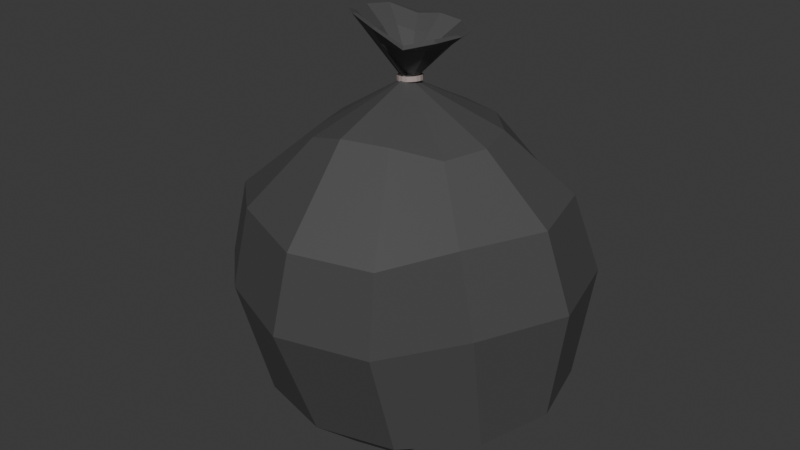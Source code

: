 # Source: garbage_bag.blend  (saved by Blender 4.5.88; exported with 4.5.12 LTS)
import bpy
from mathutils import Matrix  # noqa: F401  (used for matrix-valued properties, if any)

bpy.ops.wm.read_factory_settings(use_empty=True)
scene = bpy.context.scene
scene.name = 'Scene'

# ---- collections
col_collection = bpy.data.collections.new('Collection'); scene.collection.children.link(col_collection)

# ---- materials (node trees are filled in below, after node groups)
mat_material_036 = bpy.data.materials.new('Material.036')
mat_material_036.diffuse_color = (0.07564, 0.07564, 0.07564, 1.0)
mat_material_036.roughness = 0.5
mat_material_037 = bpy.data.materials.new('Material.037')
mat_material_037.diffuse_color = (0.3762, 0.3075, 0.2962, 1.0)
mat_material_037.roughness = 0.5

# ---- material node trees
mat_material_036.use_nodes = True; mat_material_036.node_tree.nodes.clear()
_N = mat_material_036.node_tree.nodes; _L = mat_material_036.node_tree.links
n0 = _N.new('ShaderNodeBsdfPrincipled'); n0.name = 'Principled BSDF'; n0.location = (-200, 100)
n0.inputs[0].default_value = (0.07564, 0.07564, 0.07564, 1.0)
n0.inputs[27].default_value = (0.0, 0.0, 0.0, 1.0)
n0.inputs[28].default_value = 1.0
n1 = _N.new('ShaderNodeOutputMaterial'); n1.name = 'Material Output'; n1.location = (200, 100)
n2 = _N.new('ShaderNodeNormalMap'); n2.name = 'Normal Map'; n2.location = (-600, -600)
n2.label = 'Normal/Map'
n2.inputs[0].default_value = 0.0
_L.new(n0.outputs[0], n1.inputs[0])
_L.new(n2.outputs[0], n0.inputs[5])
n1.is_active_output = True
mat_material_037.use_nodes = True; mat_material_037.node_tree.nodes.clear()
_N = mat_material_037.node_tree.nodes; _L = mat_material_037.node_tree.links
n0 = _N.new('ShaderNodeBsdfPrincipled'); n0.name = 'Principled BSDF'; n0.location = (-200, 100)
n0.inputs[0].default_value = (0.3762, 0.3075, 0.2962, 1.0)
n0.inputs[27].default_value = (0.0, 0.0, 0.0, 1.0)
n0.inputs[28].default_value = 1.0
n1 = _N.new('ShaderNodeOutputMaterial'); n1.name = 'Material Output'; n1.location = (200, 100)
n2 = _N.new('ShaderNodeNormalMap'); n2.name = 'Normal Map'; n2.location = (-600, -600)
n2.label = 'Normal/Map'
n2.inputs[0].default_value = 0.0
_L.new(n0.outputs[0], n1.inputs[0])
_L.new(n2.outputs[0], n0.inputs[5])
n1.is_active_output = True

# ---- world
world_world = bpy.data.worlds.new('World'); scene.world = world_world
world_world.use_nodes = True; world_world.node_tree.nodes.clear()
_N = world_world.node_tree.nodes; _L = world_world.node_tree.links
n0 = _N.new('ShaderNodeOutputWorld'); n0.name = 'World Output'; n0.location = (200, 100)
n1 = _N.new('ShaderNodeBackground'); n1.name = 'Background'; n1.location = (-200, 100)
n1.inputs[0].default_value = (0.05088, 0.05088, 0.05088, 1.0)
_L.new(n1.outputs[0], n0.inputs[0])
n0.is_active_output = True
world_world.color = (0.05088, 0.05088, 0.05088)
world_world.sun_shadow_jitter_overblur = 0.0

# ---- meshes
me_cylinder_494 = bpy.data.meshes.new('Cylinder.494')
me_cylinder_494.from_pydata([(0.0005546, 0.01212, 0.05362), (-0.004885, 0.08156, 0.1258), (0.01162, 0.01686, 0.06068), (0.03837, 0.07149, 0.1224), (0.01972, 0.00876, 0.06068), (0.07102, 0.04118, 0.122), (0.02268, -0.002304, 0.06068), (0.08431, -0.001245, 0.1249), (0.01972, -0.01337, 0.06068), (0.07468, -0.04442, 0.1302), (0.005269, -0.01184, 0.06068), (0.04007, -0.07762, 0.1365), (0.0005546, -0.02443, 0.06068), (0.002432, -0.08963, 0.1422), (-0.008337, -0.01797, 0.06068), (-0.03737, -0.06798, 0.1456), (-0.01861, -0.01337, 0.06068), (-0.07347, -0.04924, 0.146), (-0.02157, -0.002304, 0.06068), (-0.08676, -0.006818, 0.1431), (-0.01861, 0.00876, 0.06472), (-0.07713, 0.03635, 0.1378), (-0.01339, 0.01971, 0.06068), (-0.04716, 0.0687, 0.1158), (-0.002284, 0.09702, 0.1582), (0.05235, 0.0948, 0.1539), (0.09358, 0.05652, 0.1534), (0.1104, 0.002942, 0.1571), (0.0982, -0.05158, 0.1598), (0.06035, -0.09243, 0.1504), (0.006957, -0.1087, 0.1789), (-0.04804, -0.09595, 0.1924), (-0.0889, -0.05767, 0.1837), (-0.1057, -0.004096, 0.1801), (-0.09352, 0.05042, 0.1733), (-0.05568, 0.09128, 0.1496), (0.05768, 0.105, 0.1523), (-0.002777, 0.1085, 0.1571), (0.1033, 0.06261, 0.1518), (0.1219, 0.003317, 0.1558), (0.1084, -0.05702, 0.1552), (0.06654, -0.1022, 0.1456), (0.00745, -0.1202, 0.18), (-0.05301, -0.1061, 0.1939), (-0.09863, -0.06376, 0.1853), (-0.1172, -0.004471, 0.1813), (-0.1037, 0.05586, 0.1739), (-0.06186, 0.1011, 0.1493), (0.0005544, 0.01177, 0.04728), (0.007593, 0.009888, 0.04728), (0.01275, 0.004735, 0.04728), (0.01463, -0.002304, 0.04728), (0.01275, -0.009343, 0.04728), (0.007593, -0.0145, 0.04728), (0.0005544, -0.01638, 0.04728), (-0.006484, -0.0145, 0.04728), (-0.01164, -0.009343, 0.04728), (-0.01352, -0.002304, 0.04728), (-0.01164, 0.004735, 0.04728), (-0.006484, 0.009888, 0.04728), (0.0005547, 0.02229, 0.02331), (0.01285, 0.019, 0.02331), (0.02185, 0.009993, 0.02331), (0.02515, -0.002304, 0.02331), (0.02185, -0.0146, 0.02331), (0.01285, -0.0236, 0.02331), (0.0005547, -0.0269, 0.02331), (-0.01174, -0.0236, 0.02331), (-0.02074, -0.0146, 0.02331), (-0.02404, -0.002304, 0.02331), (-0.02074, 0.009993, 0.02331), (-0.01174, 0.019, 0.02331), (0.0004147, 0.186, -0.04452), (0.0004147, 0.2494, -0.1747), (-0.007841, 0.3104, -0.3571), (0.0004147, 0.2132, -0.7293), (0.09782, 0.1599, -0.04452), (0.1691, 0.2395, -0.1747), (0.187, 0.3132, -0.3571), (0.1691, 0.3329, -0.6214), (0.09782, 0.1458, -0.7293), (0.1691, 0.08856, -0.04452), (0.2926, 0.1656, -0.1747), (0.3296, 0.2202, -0.3571), (0.2926, 0.2094, -0.6214), (0.1691, 0.0745, -0.7293), (0.1952, -0.008842, -0.04452), (0.3378, -0.003089, -0.1747), (0.3818, 0.02543, -0.3571), (0.3378, 0.04072, -0.6214), (0.1649, 0.03515, -0.7293), (0.1691, -0.1062, -0.04452), (0.2586, -0.1718, -0.1747), (0.2955, -0.1694, -0.3571), (0.2926, -0.128, -0.6214), (0.1388, -0.06226, -0.7293), (0.09782, -0.1775, -0.01382), (0.1913, -0.3308, -0.1747), (0.187, -0.3419, -0.3571), (0.1691, -0.2515, -0.6214), (0.09782, -0.1503, -0.7293), (0.0004147, -0.008842, 0.05727), (0.0004147, -0.2036, -0.01382), (0.02257, -0.376, -0.1747), (-0.007841, -0.3941, -0.3571), (0.0004147, -0.2967, -0.6214), (0.0004147, -0.1764, -0.7293), (-0.09699, -0.1775, -0.04452), (-0.1683, -0.2953, -0.1747), (-0.2026, -0.312, -0.3571), (-0.1683, -0.2515, -0.6214), (-0.1306, -0.1678, -0.7293), (0.0004147, 0.01836, -0.7216), (-0.1478, -0.1062, -0.05285), (-0.2918, -0.1847, -0.1936), (-0.3453, -0.1822, -0.376), (-0.2918, -0.128, -0.6214), (-0.2019, -0.09651, -0.7293), (-0.1739, -0.008842, -0.05285), (-0.337, -0.01595, -0.1936), (-0.3974, 0.01257, -0.376), (-0.337, 0.04072, -0.6214), (-0.1521, -0.01175, -0.7293), (-0.1683, 0.08856, -0.06181), (-0.2918, 0.1656, -0.1747), (-0.3453, 0.2202, -0.3571), (-0.2918, 0.2094, -0.6214), (-0.126, 0.08565, -0.7293), (-0.09699, 0.1599, -0.04452), (-0.1683, 0.2538, -0.1747), (-0.2026, 0.3078, -0.3571), (-0.1683, 0.3077, -0.6214), (-0.09699, 0.1871, -0.7293), (0.0004147, 0.3529, -0.6214), (-0.01909, -0.0134, 0.04555), (-0.0204, -0.01247, 0.05595), (-0.02106, -0.01465, 0.04542), (-0.02237, -0.01372, 0.05581), (-0.02225, -0.005198, 0.04442), (-0.02356, -0.004267, 0.05482), (-0.02454, -0.005646, 0.04417), (-0.02585, -0.004715, 0.05457), (-0.02225, -0.005198, 0.04442), (-0.02356, -0.004267, 0.05482), (-0.02454, -0.005646, 0.04417), (-0.02585, -0.004715, 0.05457), (-0.02225, 0.003638, 0.04363), (-0.02356, 0.004569, 0.05402), (-0.02453, 0.004044, 0.0433), (-0.02584, 0.004975, 0.0537), (-0.02225, 0.003638, 0.04363), (-0.02356, 0.004569, 0.05402), (-0.02453, 0.004044, 0.0433), (-0.02584, 0.004975, 0.0537), (-0.01906, 0.01191, 0.04329), (-0.02038, 0.01284, 0.05369), (-0.02103, 0.01313, 0.04293), (-0.02235, 0.01406, 0.05333), (-0.01906, 0.01191, 0.04329), (-0.02038, 0.01284, 0.05369), (-0.02103, 0.01313, 0.04293), (-0.02235, 0.01406, 0.05333), (-0.0131, 0.01849, 0.04346), (-0.01441, 0.01942, 0.05385), (-0.01449, 0.02034, 0.04311), (-0.0158, 0.02127, 0.05351), (-0.0131, 0.01849, 0.04346), (-0.01441, 0.01942, 0.05385), (-0.01449, 0.02034, 0.04311), (-0.0158, 0.02127, 0.05351), (-0.005181, 0.02246, 0.0441), (-0.006494, 0.02339, 0.0545), (-0.0058, 0.0247, 0.04382), (-0.007113, 0.02563, 0.05422), (-0.005181, 0.02246, 0.0441), (-0.006494, 0.02339, 0.0545), (-0.0058, 0.0247, 0.04382), (-0.007113, 0.02563, 0.05422), (0.003592, 0.02328, 0.04513), (0.002279, 0.02421, 0.05553), (0.003822, 0.0256, 0.04495), (0.002509, 0.02653, 0.05535), (0.003592, 0.02328, 0.04513), (0.002279, 0.02421, 0.05553), (0.003822, 0.0256, 0.04495), (0.002509, 0.02653, 0.05535), (0.01203, 0.0209, 0.04641), (0.01072, 0.02183, 0.05681), (0.01309, 0.02298, 0.04636), (0.01177, 0.02391, 0.05675), (0.01203, 0.0209, 0.04641), (0.01072, 0.02183, 0.05681), (0.01309, 0.02298, 0.04636), (0.01177, 0.02391, 0.05675), (0.019, 0.01558, 0.04777), (0.01769, 0.01651, 0.05816), (0.02074, 0.01716, 0.04785), (0.01942, 0.01809, 0.05824), (0.019, 0.01558, 0.04777), (0.01769, 0.01651, 0.05816), (0.02074, 0.01716, 0.04785), (0.01942, 0.01809, 0.05824), (0.02357, 0.00808, 0.04902), (0.02226, 0.009011, 0.05941), (0.02575, 0.008921, 0.04922), (0.02443, 0.009851, 0.05961), (0.02357, 0.00808, 0.04902), (0.02226, 0.009011, 0.05941), (0.02575, 0.008921, 0.04922), (0.02443, 0.009851, 0.05961), (0.02509, -0.0006139, 0.04999), (0.02378, 0.0003166, 0.06038), (0.02741, -0.0006186, 0.05028), (0.0261, 0.0003119, 0.06068), (0.02509, -0.0006139, 0.04999), (0.02378, 0.0003166, 0.06038), (0.02741, -0.0006186, 0.05028), (0.0261, 0.0003119, 0.06068), (0.02333, -0.009295, 0.05054), (0.02202, -0.008365, 0.06094), (0.02548, -0.01014, 0.05089), (0.02417, -0.009214, 0.06129), (0.02333, -0.009295, 0.05054), (0.02202, -0.008365, 0.06094), (0.02548, -0.01014, 0.05089), (0.02417, -0.009214, 0.06129), (0.01858, -0.01678, 0.05061), (0.01726, -0.01585, 0.06101), (0.02027, -0.01836, 0.05097), (0.01895, -0.01743, 0.06136), (0.01858, -0.01678, 0.05061), (0.01726, -0.01585, 0.06101), (0.02027, -0.01836, 0.05097), (0.01895, -0.01743, 0.06136), (0.01147, -0.02207, 0.05019), (0.01016, -0.02114, 0.06058), (0.01247, -0.02416, 0.0505), (0.01116, -0.02323, 0.0609), (0.01147, -0.02207, 0.05019), (0.01016, -0.02114, 0.06058), (0.01247, -0.02416, 0.0505), (0.01116, -0.02323, 0.0609), (0.002971, -0.02443, 0.04933), (0.001659, -0.0235, 0.05972), (0.003141, -0.02676, 0.04956), (0.001828, -0.02583, 0.05995), (0.002971, -0.02443, 0.04933), (0.001659, -0.0235, 0.05972), (0.003141, -0.02676, 0.04956), (0.001828, -0.02583, 0.05995), (-0.005788, -0.02359, 0.04814), (-0.007101, -0.02266, 0.05854), (-0.006465, -0.02583, 0.04826), (-0.007778, -0.0249, 0.05866), (-0.005788, -0.02359, 0.04814), (-0.007101, -0.02266, 0.05854), (-0.006465, -0.02583, 0.04826), (-0.007778, -0.0249, 0.05866), (-0.01359, -0.01956, 0.0468), (-0.0149, -0.01863, 0.0572), (-0.01503, -0.02141, 0.04678), (-0.01634, -0.02048, 0.05718), (-0.01359, -0.01956, 0.0468), (-0.0149, -0.01863, 0.0572), (-0.01503, -0.02141, 0.04678), (-0.01634, -0.02048, 0.05718), (-0.01937, -0.01296, 0.04548), (-0.02068, -0.01203, 0.05587), (-0.02137, -0.01417, 0.04533), (-0.02268, -0.01324, 0.05573), (-0.01871, -0.01124, 0.05227), (-0.01764, -0.01042, 0.06147), (-0.02043, -0.01234, 0.05257), (-0.01936, -0.01152, 0.06177), (-0.02167, -0.003991, 0.05197), (-0.02059, -0.003169, 0.06116), (-0.02368, -0.004387, 0.05224), (-0.0226, -0.003565, 0.06143), (-0.02167, -0.003991, 0.05197), (-0.02059, -0.003169, 0.06116), (-0.02368, -0.004387, 0.05224), (-0.0226, -0.003565, 0.06143), (-0.02183, 0.003818, 0.05129), (-0.02076, 0.004641, 0.06049), (-0.02386, 0.004177, 0.05149), (-0.02278, 0.004999, 0.06069), (-0.02183, 0.003818, 0.05129), (-0.02076, 0.004641, 0.06049), (-0.02386, 0.004177, 0.05149), (-0.02278, 0.004999, 0.06069), (-0.01917, 0.01113, 0.05032), (-0.0181, 0.01195, 0.05952), (-0.02093, 0.01221, 0.05043), (-0.01986, 0.01303, 0.05963), (-0.01917, 0.01113, 0.05032), (-0.0181, 0.01195, 0.05952), (-0.02093, 0.01221, 0.05043), (-0.01986, 0.01303, 0.05963), (-0.01401, 0.01695, 0.0492), (-0.01294, 0.01777, 0.0584), (-0.01528, 0.01858, 0.0492), (-0.0142, 0.01941, 0.0584), (-0.01401, 0.01695, 0.0492), (-0.01294, 0.01777, 0.0584), (-0.01528, 0.01858, 0.0492), (-0.0142, 0.01941, 0.0584), (-0.007084, 0.02045, 0.04808), (-0.006011, 0.02128, 0.05728), (-0.007675, 0.02243, 0.04797), (-0.006602, 0.02326, 0.05717), (-0.007084, 0.02045, 0.04808), (-0.006011, 0.02128, 0.05728), (-0.007675, 0.02243, 0.04797), (-0.006602, 0.02326, 0.05717), (0.0006624, 0.02118, 0.04711), (0.001736, 0.022, 0.05631), (0.0008223, 0.02323, 0.04691), (0.001895, 0.02405, 0.05611), (0.0006624, 0.02118, 0.04711), (0.001736, 0.022, 0.05631), (0.0008223, 0.02323, 0.04691), (0.001895, 0.02405, 0.05611), (0.008175, 0.01907, 0.04642), (0.009248, 0.01989, 0.05562), (0.009069, 0.02092, 0.04615), (0.01014, 0.02174, 0.05535), (0.008175, 0.01907, 0.04642), (0.009248, 0.01989, 0.05562), (0.009069, 0.02092, 0.04615), (0.01014, 0.02174, 0.05535), (0.01444, 0.01438, 0.04611), (0.01552, 0.0152, 0.05531), (0.01595, 0.01576, 0.04581), (0.01702, 0.01659, 0.05501), (0.01444, 0.01438, 0.04611), (0.01552, 0.0152, 0.05531), (0.01595, 0.01576, 0.04581), (0.01702, 0.01659, 0.05501), (0.01863, 0.007744, 0.04622), (0.0197, 0.008566, 0.05541), (0.02054, 0.008487, 0.04593), (0.02161, 0.009309, 0.05513), (0.01863, 0.007744, 0.04622), (0.0197, 0.008566, 0.05541), (0.02054, 0.008487, 0.04593), (0.02161, 0.009309, 0.05513), (0.02014, 6.012e-05, 0.04673), (0.02121, 0.0008825, 0.05593), (0.02219, 5.597e-05, 0.04649), (0.02327, 0.0008784, 0.05569), (0.02014, 6.012e-05, 0.04673), (0.02121, 0.0008825, 0.05593), (0.02219, 5.597e-05, 0.04649), (0.02327, 0.0008784, 0.05569), (0.01874, -0.007613, 0.04758), (0.01982, -0.00679, 0.05677), (0.02067, -0.008363, 0.04742), (0.02174, -0.00754, 0.05662), (0.01874, -0.007613, 0.04758), (0.01982, -0.00679, 0.05677), (0.02067, -0.008363, 0.04742), (0.02174, -0.00754, 0.05662), (0.01468, -0.01423, 0.04864), (0.01575, -0.01341, 0.05784), (0.01621, -0.01562, 0.04859), (0.01728, -0.0148, 0.05779), (0.01468, -0.01423, 0.04864), (0.01575, -0.01341, 0.05784), (0.01621, -0.01562, 0.04859), (0.01728, -0.0148, 0.05779), (0.008492, -0.0189, 0.04978), (0.009566, -0.01808, 0.05898), (0.009418, -0.02075, 0.04984), (0.01049, -0.01993, 0.05904), (0.008492, -0.0189, 0.04978), (0.009566, -0.01808, 0.05898), (0.009418, -0.02075, 0.04984), (0.01049, -0.01993, 0.05904), (0.001017, -0.02099, 0.05084), (0.00209, -0.02017, 0.06004), (0.001211, -0.02304, 0.051), (0.002284, -0.02222, 0.0602), (0.001017, -0.02099, 0.05084), (0.00209, -0.02017, 0.06004), (0.001211, -0.02304, 0.051), (0.002284, -0.02222, 0.0602), (-0.006749, -0.02025, 0.05168), (-0.005676, -0.01942, 0.06088), (-0.007306, -0.02222, 0.05192), (-0.006233, -0.0214, 0.06112), (-0.006749, -0.02025, 0.05168), (-0.005676, -0.01942, 0.06088), (-0.007306, -0.02222, 0.05192), (-0.006233, -0.0214, 0.06112), (-0.01373, -0.01669, 0.05218), (-0.01265, -0.01587, 0.06137), (-0.01497, -0.01832, 0.05247), (-0.01389, -0.0175, 0.06166), (-0.01373, -0.01669, 0.05218), (-0.01265, -0.01587, 0.06137), (-0.01497, -0.01832, 0.05247), (-0.01389, -0.0175, 0.06166), (-0.01897, -0.01085, 0.05226), (-0.0179, -0.01003, 0.06146), (-0.02072, -0.01192, 0.05256), (-0.01964, -0.0111, 0.06176), (0.002306, -0.001451, 0.05702), (0.002306, -0.001451, 0.05702), (0.002306, -0.001451, 0.05702), (0.002306, -0.001451, 0.05702), (0.002306, -0.001451, 0.05702), (0.002306, -0.001451, 0.05702), (0.002306, -0.001451, 0.05702), (0.002306, -0.001451, 0.05702), (0.002306, -0.001451, 0.05702), (0.002306, -0.001451, 0.05702), (0.002306, -0.001451, 0.05702), (0.002306, -0.001451, 0.05702), (0.005248, -0.06928, 0.142), (-0.02954, -0.06123, 0.1505), (0.07066, 0.001328, 0.1282), (0.06296, -0.03316, 0.1299), (-0.05831, 0.03136, 0.1385), (-0.03437, 0.05721, 0.1235), (-0.0005975, 0.06084, 0.1289), (0.03396, 0.05943, 0.1261), (-0.05539, -0.03702, 0.145), (0.03902, -0.04577, 0.124), (0.06004, 0.03522, 0.1259), (-0.06601, -0.003124, 0.1427)], [], [(0, 1, 3, 2), (2, 3, 5, 4), (4, 5, 7, 6), (6, 7, 9, 8), (8, 9, 11, 10), (10, 11, 13, 12), (12, 13, 15, 14), (14, 15, 17, 16), (16, 17, 19, 18), (18, 19, 21, 20), (11, 9, 40, 41), (20, 21, 23, 22), (22, 23, 1, 0), (12, 14, 55, 54), (9, 7, 39, 40), (1, 23, 47, 37), (3, 1, 37, 36), (7, 5, 38, 39), (23, 21, 46, 47), (5, 3, 36, 38), (21, 19, 45, 46), (19, 17, 44, 45), (17, 15, 43, 44), (15, 13, 42, 43), (13, 11, 41, 42), (24, 25, 36, 37), (25, 26, 38, 36), (26, 27, 39, 38), (27, 28, 40, 39), (28, 29, 41, 40), (29, 30, 42, 41), (30, 31, 43, 42), (31, 32, 44, 43), (32, 33, 45, 44), (33, 34, 46, 45), (34, 35, 47, 46), (35, 24, 37, 47), (51, 52, 64, 63), (10, 12, 54, 53), (8, 10, 53, 52), (6, 8, 52, 51), (22, 0, 48, 59), (0, 2, 49, 48), (4, 6, 51, 50), (20, 22, 59, 58), (2, 4, 50, 49), (18, 20, 58, 57), (16, 18, 57, 56), (14, 16, 56, 55), (60, 61, 62, 63, 64, 65, 66, 67, 68, 69, 70, 71), (58, 59, 71, 70), (48, 49, 61, 60), (55, 56, 68, 67), (52, 53, 65, 64), (59, 48, 60, 71), (49, 50, 62, 61), (56, 57, 69, 68), (53, 54, 66, 65), (50, 51, 63, 62), (57, 58, 70, 69), (54, 55, 67, 66), (112, 75, 80), (133, 74, 78, 79), (73, 72, 76, 77), (75, 133, 79, 80), (74, 73, 77, 78), (72, 101, 76), (80, 79, 84, 85), (78, 77, 82, 83), (76, 101, 81), (112, 80, 85), (79, 78, 83, 84), (77, 76, 81, 82), (85, 84, 89, 90), (83, 82, 87, 88), (81, 101, 86), (112, 85, 90), (84, 83, 88, 89), (82, 81, 86, 87), (90, 89, 94, 95), (88, 87, 92, 93), (86, 101, 91), (112, 90, 95), (89, 88, 93, 94), (87, 86, 91, 92), (95, 94, 99, 100), (93, 92, 97, 98), (91, 101, 96), (112, 95, 100), (94, 93, 98, 99), (92, 91, 96, 97), (98, 97, 103, 104), (96, 101, 102), (112, 100, 106), (99, 98, 104, 105), (97, 96, 102, 103), (100, 99, 105, 106), (102, 101, 107), (112, 106, 111), (105, 104, 109, 110), (103, 102, 107, 108), (106, 105, 110, 111), (104, 103, 108, 109), (112, 111, 117), (110, 109, 115, 116), (108, 107, 113, 114), (111, 110, 116, 117), (109, 108, 114, 115), (107, 101, 113), (112, 117, 122), (116, 115, 120, 121), (114, 113, 118, 119), (117, 116, 121, 122), (115, 114, 119, 120), (113, 101, 118), (112, 122, 127), (121, 120, 125, 126), (119, 118, 123, 124), (122, 121, 126, 127), (120, 119, 124, 125), (118, 101, 123), (126, 125, 130, 131), (124, 123, 128, 129), (127, 126, 131, 132), (125, 124, 129, 130), (123, 101, 128), (112, 127, 132), (129, 128, 72, 73), (132, 131, 133, 75), (130, 129, 73, 74), (128, 101, 72), (112, 132, 75), (131, 130, 74, 133), (134, 135, 137, 136), (136, 137, 141, 140), (140, 141, 139, 138), (138, 139, 135, 134), (136, 140, 138, 134), (141, 137, 135, 139), (142, 143, 145, 144), (144, 145, 149, 148), (148, 149, 147, 146), (146, 147, 143, 142), (144, 148, 146, 142), (149, 145, 143, 147), (150, 151, 153, 152), (152, 153, 157, 156), (156, 157, 155, 154), (154, 155, 151, 150), (152, 156, 154, 150), (157, 153, 151, 155), (158, 159, 161, 160), (160, 161, 165, 164), (164, 165, 163, 162), (162, 163, 159, 158), (160, 164, 162, 158), (165, 161, 159, 163), (166, 167, 169, 168), (168, 169, 173, 172), (172, 173, 171, 170), (170, 171, 167, 166), (168, 172, 170, 166), (173, 169, 167, 171), (174, 175, 177, 176), (176, 177, 181, 180), (180, 181, 179, 178), (178, 179, 175, 174), (176, 180, 178, 174), (181, 177, 175, 179), (182, 183, 185, 184), (184, 185, 189, 188), (188, 189, 187, 186), (186, 187, 183, 182), (184, 188, 186, 182), (189, 185, 183, 187), (190, 191, 193, 192), (192, 193, 197, 196), (196, 197, 195, 194), (194, 195, 191, 190), (192, 196, 194, 190), (197, 193, 191, 195), (198, 199, 201, 200), (200, 201, 205, 204), (204, 205, 203, 202), (202, 203, 199, 198), (200, 204, 202, 198), (205, 201, 199, 203), (206, 207, 209, 208), (208, 209, 213, 212), (212, 213, 211, 210), (210, 211, 207, 206), (208, 212, 210, 206), (213, 209, 207, 211), (214, 215, 217, 216), (216, 217, 221, 220), (220, 221, 219, 218), (218, 219, 215, 214), (216, 220, 218, 214), (221, 217, 215, 219), (222, 223, 225, 224), (224, 225, 229, 228), (228, 229, 227, 226), (226, 227, 223, 222), (224, 228, 226, 222), (229, 225, 223, 227), (230, 231, 233, 232), (232, 233, 237, 236), (236, 237, 235, 234), (234, 235, 231, 230), (232, 236, 234, 230), (237, 233, 231, 235), (238, 239, 241, 240), (240, 241, 245, 244), (244, 245, 243, 242), (242, 243, 239, 238), (240, 244, 242, 238), (245, 241, 239, 243), (246, 247, 249, 248), (248, 249, 253, 252), (252, 253, 251, 250), (250, 251, 247, 246), (248, 252, 250, 246), (253, 249, 247, 251), (254, 255, 257, 256), (256, 257, 261, 260), (260, 261, 259, 258), (258, 259, 255, 254), (256, 260, 258, 254), (261, 257, 255, 259), (262, 263, 265, 264), (264, 265, 269, 268), (268, 269, 267, 266), (266, 267, 263, 262), (264, 268, 266, 262), (269, 265, 263, 267), (270, 271, 273, 272), (272, 273, 277, 276), (276, 277, 275, 274), (274, 275, 271, 270), (272, 276, 274, 270), (277, 273, 271, 275), (278, 279, 281, 280), (280, 281, 285, 284), (284, 285, 283, 282), (282, 283, 279, 278), (280, 284, 282, 278), (285, 281, 279, 283), (286, 287, 289, 288), (288, 289, 293, 292), (292, 293, 291, 290), (290, 291, 287, 286), (288, 292, 290, 286), (293, 289, 287, 291), (294, 295, 297, 296), (296, 297, 301, 300), (300, 301, 299, 298), (298, 299, 295, 294), (296, 300, 298, 294), (301, 297, 295, 299), (302, 303, 305, 304), (304, 305, 309, 308), (308, 309, 307, 306), (306, 307, 303, 302), (304, 308, 306, 302), (309, 305, 303, 307), (310, 311, 313, 312), (312, 313, 317, 316), (316, 317, 315, 314), (314, 315, 311, 310), (312, 316, 314, 310), (317, 313, 311, 315), (318, 319, 321, 320), (320, 321, 325, 324), (324, 325, 323, 322), (322, 323, 319, 318), (320, 324, 322, 318), (325, 321, 319, 323), (326, 327, 329, 328), (328, 329, 333, 332), (332, 333, 331, 330), (330, 331, 327, 326), (328, 332, 330, 326), (333, 329, 327, 331), (334, 335, 337, 336), (336, 337, 341, 340), (340, 341, 339, 338), (338, 339, 335, 334), (336, 340, 338, 334), (341, 337, 335, 339), (342, 343, 345, 344), (344, 345, 349, 348), (348, 349, 347, 346), (346, 347, 343, 342), (344, 348, 346, 342), (349, 345, 343, 347), (350, 351, 353, 352), (352, 353, 357, 356), (356, 357, 355, 354), (354, 355, 351, 350), (352, 356, 354, 350), (357, 353, 351, 355), (358, 359, 361, 360), (360, 361, 365, 364), (364, 365, 363, 362), (362, 363, 359, 358), (360, 364, 362, 358), (365, 361, 359, 363), (366, 367, 369, 368), (368, 369, 373, 372), (372, 373, 371, 370), (370, 371, 367, 366), (368, 372, 370, 366), (373, 369, 367, 371), (374, 375, 377, 376), (376, 377, 381, 380), (380, 381, 379, 378), (378, 379, 375, 374), (376, 380, 378, 374), (381, 377, 375, 379), (382, 383, 385, 384), (384, 385, 389, 388), (388, 389, 387, 386), (386, 387, 383, 382), (384, 388, 386, 382), (389, 385, 383, 387), (390, 391, 393, 392), (392, 393, 397, 396), (396, 397, 395, 394), (394, 395, 391, 390), (392, 396, 394, 390), (397, 393, 391, 395), (398, 399, 401, 400), (400, 401, 405, 404), (404, 405, 403, 402), (402, 403, 399, 398), (400, 404, 402, 398), (405, 401, 399, 403), (419, 418, 412, 413), (421, 420, 409, 410), (423, 422, 416, 417), (425, 424, 406, 407), (426, 419, 413, 414), (427, 421, 410, 411), (424, 423, 417, 406), (428, 425, 407, 408), (429, 426, 414, 415), (418, 427, 411, 412), (420, 428, 408, 409), (422, 429, 415, 416), (34, 33, 429, 422), (27, 26, 428, 420), (30, 29, 427, 418), (33, 32, 426, 429), (26, 25, 425, 428), (24, 35, 423, 424), (29, 28, 421, 427), (32, 31, 419, 426), (25, 24, 424, 425), (35, 34, 422, 423), (28, 27, 420, 421), (31, 30, 418, 419)])
me_cylinder_494.polygons.foreach_set('use_smooth', [True] * 361)
me_cylinder_494.polygons.foreach_set('material_index', [0, 0, 0, 0, 0, 0, 0, 0, 0, 0, 0, 0, 0, 0, 0, 0, 0, 0, 0, 0, 0, 0, 0, 0, 0, 0, 0, 0, 0, 0, 0, 0, 0, 0, 0, 0, 0, 0, 0, 0, 0, 0, 0, 0, 0, 0, 0, 0, 0, 0, 0, 0, 0, 0, 0, 0, 0, 0, 0, 0, 0, 0, 0, 0, 0, 0, 0, 0, 0, 0, 0, 0, 0, 0, 0, 0, 0, 0, 0, 0, 0, 0, 0, 0, 0, 0, 0, 0, 0, 0, 0, 0, 0, 0, 0, 0, 0, 0, 0, 0, 0, 0, 0, 0, 0, 0, 0, 0, 0, 0, 0, 0, 0, 0, 0, 0, 0, 0, 0, 0, 0, 0, 0, 0, 0, 0, 0, 0, 0, 0, 0, 0, 0, 1, 1, 1, 1, 1, 1, 1, 1, 1, 1, 1, 1, 1, 1, 1, 1, 1, 1, 1, 1, 1, 1, 1, 1, 1, 1, 1, 1, 1, 1, 1, 1, 1, 1, 1, 1, 1, 1, 1, 1, 1, 1, 1, 1, 1, 1, 1, 1, 1, 1, 1, 1, 1, 1, 1, 1, 1, 1, 1, 1, 1, 1, 1, 1, 1, 1, 1, 1, 1, 1, 1, 1, 1, 1, 1, 1, 1, 1, 1, 1, 1, 1, 1, 1, 1, 1, 1, 1, 1, 1, 1, 1, 1, 1, 1, 1, 1, 1, 1, 1, 1, 1, 1, 1, 1, 1, 1, 1, 1, 1, 1, 1, 1, 1, 1, 1, 1, 1, 1, 1, 1, 1, 1, 1, 1, 1, 1, 1, 1, 1, 1, 1, 1, 1, 1, 1, 1, 1, 1, 1, 1, 1, 1, 1, 1, 1, 1, 1, 1, 1, 1, 1, 1, 1, 1, 1, 1, 1, 1, 1, 1, 1, 1, 1, 1, 1, 1, 1, 1, 1, 1, 1, 1, 1, 1, 1, 1, 1, 1, 1, 1, 1, 1, 1, 1, 1, 1, 1, 1, 1, 1, 1, 1, 1, 1, 1, 1, 1, 1, 1, 1, 1, 1, 1, 0, 0, 0, 0, 0, 0, 0, 0, 0, 0, 0, 0, 0, 0, 0, 0, 0, 0, 0, 0, 0, 0, 0, 0])
_k = set([(0, 1), (0, 2), (0, 22), (0, 48), (1, 3), (1, 37), (2, 3), (2, 4), (2, 49), (3, 5), (3, 36), (4, 5), (4, 6), (4, 50), (5, 7), (5, 38), (6, 7), (6, 8), (6, 51), (7, 9), (7, 39), (8, 9), (8, 10), (8, 52), (9, 11), (9, 40), (10, 11), (10, 12), (10, 53), (11, 13), (11, 41), (12, 13), (12, 14), (12, 54), (13, 15), (13, 42), (14, 15), (14, 16), (14, 55), (15, 17), (15, 43), (16, 17), (16, 18), (16, 56), (17, 19), (17, 44), (18, 19), (18, 20), (18, 57), (19, 21), (19, 45), (20, 21), (20, 22), (20, 58), (21, 23), (21, 46), (22, 23), (22, 59), (23, 47), (24, 25), (24, 35), (24, 37), (24, 424), (25, 26), (25, 36), (25, 425), (26, 27), (26, 428), (27, 28), (27, 39), (27, 420), (28, 29), (28, 40), (28, 421), (29, 30), (29, 41), (29, 427), (30, 31), (30, 42), (30, 418), (31, 32), (31, 43), (31, 419), (32, 33), (32, 44), (32, 426), (33, 34), (33, 429), (34, 35), (34, 46), (34, 422), (35, 47), (35, 423), (36, 37), (36, 38), (37, 47), (38, 39), (39, 40), (40, 41), (41, 42), (42, 43), (43, 44), (44, 45), (45, 46), (46, 47), (48, 49), (48, 59), (48, 60), (49, 50), (49, 61), (50, 51), (50, 62), (51, 52), (51, 63), (52, 53), (52, 64), (53, 54), (53, 65), (54, 55), (54, 66), (55, 56), (55, 67), (56, 57), (56, 68), (57, 58), (57, 69), (58, 59), (58, 70), (59, 71), (60, 61), (60, 71), (61, 62), (62, 63), (63, 64), (64, 65), (65, 66), (66, 67), (67, 68), (68, 69), (69, 70), (70, 71), (72, 73), (72, 76), (72, 101), (72, 128), (73, 74), (73, 77), (73, 129), (74, 78), (74, 130), (74, 133), (75, 80), (75, 112), (75, 132), (75, 133), (76, 77), (76, 81), (76, 101), (77, 78), (77, 82), (78, 79), (78, 83), (79, 80), (79, 84), (79, 133), (80, 85), (81, 82), (81, 86), (81, 101), (82, 83), (82, 87), (83, 84), (83, 88), (84, 85), (84, 89), (85, 90), (85, 112), (86, 87), (86, 91), (86, 101), (87, 88), (87, 92), (88, 89), (88, 93), (89, 90), (89, 94), (90, 95), (90, 112), (91, 92), (91, 96), (91, 101), (92, 93), (92, 97), (93, 94), (93, 98), (94, 95), (94, 99), (95, 100), (96, 97), (96, 101), (96, 102), (97, 98), (97, 103), (98, 99), (98, 104), (99, 100), (99, 105), (100, 106), (100, 112), (101, 102), (101, 107), (101, 113), (101, 118), (101, 123), (101, 128), (102, 103), (102, 107), (103, 104), (103, 108), (104, 105), (104, 109), (105, 106), (105, 110), (106, 111), (107, 108), (107, 113), (108, 109), (108, 114), (109, 110), (109, 115), (110, 111), (110, 116), (111, 112), (111, 117), (112, 117), (112, 122), (112, 132), (113, 114), (113, 118), (114, 115), (114, 119), (115, 116), (115, 120), (116, 117), (116, 121), (117, 122), (118, 119), (118, 123), (119, 120), (119, 124), (120, 121), (120, 125), (121, 122), (121, 126), (122, 127), (123, 124), (123, 128), (124, 125), (124, 129), (125, 126), (125, 130), (126, 127), (126, 131), (127, 132), (128, 129), (129, 130), (130, 131), (131, 132), (131, 133), (134, 135), (134, 136), (134, 138), (135, 137), (135, 139), (136, 137), (136, 140), (137, 141), (138, 139), (138, 140), (139, 141), (140, 141), (142, 143), (142, 144), (142, 146), (143, 145), (143, 147), (144, 145), (144, 148), (145, 149), (146, 147), (146, 148), (147, 149), (148, 149), (150, 151), (150, 152), (150, 154), (151, 153), (151, 155), (152, 153), (152, 156), (153, 157), (154, 155), (154, 156), (155, 157), (156, 157), (158, 159), (158, 160), (158, 162), (159, 161), (159, 163), (160, 161), (160, 164), (161, 165), (162, 163), (162, 164), (163, 165), (164, 165), (166, 167), (166, 168), (166, 170), (167, 169), (167, 171), (168, 169), (168, 172), (169, 173), (170, 171), (170, 172), (171, 173), (172, 173), (174, 175), (174, 176), (174, 178), (175, 177), (175, 179), (176, 177), (176, 180), (177, 181), (178, 179), (178, 180), (179, 181), (180, 181), (182, 183), (182, 184), (182, 186), (183, 185), (183, 187), (184, 185), (184, 188), (185, 189), (186, 187), (186, 188), (187, 189), (188, 189), (190, 191), (190, 192), (190, 194), (191, 193), (191, 195), (192, 193), (192, 196), (193, 197), (194, 195), (194, 196), (195, 197), (196, 197), (198, 199), (198, 200), (198, 202), (199, 201), (199, 203), (200, 201), (200, 204), (201, 205), (202, 203), (202, 204), (203, 205), (204, 205), (206, 207), (206, 208), (206, 210), (207, 209), (207, 211), (208, 209), (208, 212), (209, 213), (210, 211), (210, 212), (211, 213), (212, 213), (214, 215), (214, 216), (214, 218), (215, 217), (215, 219), (216, 217), (216, 220), (217, 221), (218, 219), (218, 220), (219, 221), (220, 221), (222, 223), (222, 224), (222, 226), (223, 225), (223, 227), (224, 225), (224, 228), (225, 229), (226, 227), (226, 228), (227, 229), (228, 229), (230, 231), (230, 232), (230, 234), (231, 233), (231, 235), (232, 233), (232, 236), (233, 237), (234, 235), (234, 236), (235, 237), (236, 237), (238, 239), (238, 240), (238, 242), (239, 241), (239, 243), (240, 241), (240, 244), (241, 245), (242, 243), (242, 244), (243, 245), (244, 245), (246, 247), (246, 248), (246, 250), (247, 249), (247, 251), (248, 249), (248, 252), (249, 253), (250, 251), (250, 252), (251, 253), (252, 253), (254, 255), (254, 256), (254, 258), (255, 257), (255, 259), (256, 257), (256, 260), (257, 261), (258, 259), (258, 260), (259, 261), (260, 261), (262, 263), (262, 264), (262, 266), (263, 265), (263, 267), (264, 265), (264, 268), (265, 269), (266, 267), (266, 268), (267, 269), (268, 269), (270, 271), (270, 272), (270, 274), (271, 273), (271, 275), (272, 273), (272, 276), (273, 277), (274, 275), (274, 276), (275, 277), (276, 277), (278, 279), (278, 280), (278, 282), (279, 281), (279, 283), (280, 281), (280, 284), (281, 285), (282, 283), (282, 284), (283, 285), (284, 285), (286, 287), (286, 288), (286, 290), (287, 289), (287, 291), (288, 289), (288, 292), (289, 293), (290, 291), (290, 292), (291, 293), (292, 293), (294, 295), (294, 296), (294, 298), (295, 297), (295, 299), (296, 297), (296, 300), (297, 301), (298, 299), (298, 300), (299, 301), (300, 301), (302, 303), (302, 304), (302, 306), (303, 305), (303, 307), (304, 305), (304, 308), (305, 309), (306, 307), (306, 308), (307, 309), (308, 309), (310, 311), (310, 312), (310, 314), (311, 313), (311, 315), (312, 313), (312, 316), (313, 317), (314, 315), (314, 316), (315, 317), (316, 317), (318, 319), (318, 320), (318, 322), (319, 321), (319, 323), (320, 321), (320, 324), (321, 325), (322, 323), (322, 324), (323, 325), (324, 325), (326, 327), (326, 328), (326, 330), (327, 329), (327, 331), (328, 329), (328, 332), (329, 333), (330, 331), (330, 332), (331, 333), (332, 333), (334, 335), (334, 336), (334, 338), (335, 337), (335, 339), (336, 337), (336, 340), (337, 341), (338, 339), (338, 340), (339, 341), (340, 341), (342, 343), (342, 344), (342, 346), (343, 345), (343, 347), (344, 345), (344, 348), (345, 349), (346, 347), (346, 348), (347, 349), (348, 349), (350, 351), (350, 352), (350, 354), (351, 353), (351, 355), (352, 353), (352, 356), (353, 357), (354, 355), (354, 356), (355, 357), (356, 357), (358, 359), (358, 360), (358, 362), (359, 361), (359, 363), (360, 361), (360, 364), (361, 365), (362, 363), (362, 364), (363, 365), (364, 365), (366, 367), (366, 368), (366, 370), (367, 369), (367, 371), (368, 369), (368, 372), (369, 373), (370, 371), (370, 372), (371, 373), (372, 373), (374, 375), (374, 376), (374, 378), (375, 377), (375, 379), (376, 377), (376, 380), (377, 381), (378, 379), (378, 380), (379, 381), (380, 381), (382, 383), (382, 384), (382, 386), (383, 385), (383, 387), (384, 385), (384, 388), (385, 389), (386, 387), (386, 388), (387, 389), (388, 389), (390, 391), (390, 392), (390, 394), (391, 393), (391, 395), (392, 393), (392, 396), (393, 397), (394, 395), (394, 396), (395, 397), (396, 397), (398, 399), (398, 400), (398, 402), (399, 401), (399, 403), (400, 401), (400, 404), (401, 405), (402, 403), (402, 404), (403, 405), (404, 405), (406, 424), (407, 425), (408, 428), (409, 420), (410, 421), (411, 427), (412, 418), (413, 419), (414, 426), (415, 429), (416, 422), (417, 423), (418, 419), (418, 427), (419, 426), (420, 421), (420, 428), (421, 427), (422, 423), (422, 429), (423, 424), (424, 425), (425, 428), (426, 429)])
me_cylinder_494.attributes.new('sharp_edge', 'BOOLEAN', 'EDGE').data.foreach_set('value', [ (min(e.vertices), max(e.vertices)) in _k for e in me_cylinder_494.edges])
_uv = me_cylinder_494.uv_layers.new(name='UVMap')
_uv.uv.foreach_set('vector', [1.0, 0.5, 1.0, 1.0, 0.9167, 1.0, 0.9167, 0.5, 0.9167, 0.5, 0.9167, 1.0, 0.8333, 1.0, 0.8333, 0.5, 0.8333, 0.5, 0.8333, 1.0, 0.75, 1.0, 0.75, 0.5, 0.75, 0.5, 0.75, 1.0, 0.6667, 1.0, 0.6667, 0.5, 0.6667, 0.5, 0.6667, 1.0, 0.5833, 1.0, 0.5833, 0.5, 0.5833, 0.5, 0.5833, 1.0, 0.5, 1.0, 0.5, 0.5, 0.5, 0.5, 0.5, 1.0, 0.4167, 1.0, 0.4167, 0.5, 0.4167, 0.5, 0.4167, 1.0, 0.3333, 1.0, 0.3333, 0.5, 0.3333, 0.5, 0.3333, 1.0, 0.25, 1.0, 0.25, 0.5, 0.25, 0.5, 0.25, 1.0, 0.1667, 1.0, 0.1667, 0.5, 0.5833, 1.0, 0.6667, 1.0, 0.6667, 1.0, 0.5833, 1.0, 0.1667, 0.5, 0.1667, 1.0, 0.08333, 1.0, 0.08333, 0.5, 0.08333, 0.5, 0.08333, 1.0, 7.451e-08, 1.0, 7.451e-08, 0.5, 0.5, 0.5, 0.4167, 0.5, 0.4167, 0.5, 0.5, 0.5, 0.6667, 1.0, 0.75, 1.0, 0.75, 1.0, 0.6667, 1.0, 7.451e-08, 1.0, 0.08333, 1.0, 0.08333, 1.0, 7.451e-08, 1.0, 0.9167, 1.0, 1.0, 1.0, 1.0, 1.0, 0.9167, 1.0, 0.75, 1.0, 0.8333, 1.0, 0.8333, 1.0, 0.75, 1.0, 0.08333, 1.0, 0.1667, 1.0, 0.1667, 1.0, 0.08333, 1.0, 0.8333, 1.0, 0.9167, 1.0, 0.9167, 1.0, 0.8333, 1.0, 0.1667, 1.0, 0.25, 1.0, 0.25, 1.0, 0.1667, 1.0, 0.25, 1.0, 0.3333, 1.0, 0.3333, 1.0, 0.25, 1.0, 0.3333, 1.0, 0.4167, 1.0, 0.4167, 1.0, 0.3333, 1.0, 0.4167, 1.0, 0.5, 1.0, 0.5, 1.0, 0.4167, 1.0, 0.5, 1.0, 0.5833, 1.0, 0.5833, 1.0, 0.5, 1.0, 0.25, 0.4669, 0.3584, 0.4378, 0.37, 0.4578, 0.25, 0.49, 0.3584, 0.4378, 0.4378, 0.3584, 0.4578, 0.37, 0.37, 0.4578, 0.4378, 0.3584, 0.4669, 0.25, 0.49, 0.25, 0.4578, 0.37, 0.4669, 0.25, 0.4378, 0.1416, 0.4578, 0.13, 0.49, 0.25, 0.4378, 0.1416, 0.3584, 0.06218, 0.37, 0.04215, 0.4578, 0.13, 0.3584, 0.06218, 0.25, 0.03313, 0.25, 0.01, 0.37, 0.04215, 0.25, 0.03313, 0.1416, 0.06218, 0.13, 0.04215, 0.25, 0.01, 0.1416, 0.06218, 0.06218, 0.1416, 0.04215, 0.13, 0.13, 0.04215, 0.06218, 0.1416, 0.03313, 0.25, 0.01, 0.25, 0.04215, 0.13, 0.03313, 0.25, 0.06218, 0.3584, 0.04215, 0.37, 0.01, 0.25, 0.06218, 0.3584, 0.1416, 0.4378, 0.13, 0.4578, 0.04215, 0.37, 0.1416, 0.4378, 0.25, 0.4669, 0.25, 0.49, 0.13, 0.4578, 0.75, 0.5, 0.6667, 0.5, 0.6667, 0.5, 0.75, 0.5, 0.5833, 0.5, 0.5, 0.5, 0.5, 0.5, 0.5833, 0.5, 0.6667, 0.5, 0.5833, 0.5, 0.5833, 0.5, 0.6667, 0.5, 0.75, 0.5, 0.6667, 0.5, 0.6667, 0.5, 0.75, 0.5, 0.08333, 0.5, 7.451e-08, 0.5, 7.451e-08, 0.5, 0.08333, 0.5, 1.0, 0.5, 0.9167, 0.5, 0.9167, 0.5, 1.0, 0.5, 0.8333, 0.5, 0.75, 0.5, 0.75, 0.5, 0.8333, 0.5, 0.1667, 0.5, 0.08333, 0.5, 0.08333, 0.5, 0.1667, 0.5, 0.9167, 0.5, 0.8333, 0.5, 0.8333, 0.5, 0.9167, 0.5, 0.25, 0.5, 0.1667, 0.5, 0.1667, 0.5, 0.25, 0.5, 0.3333, 0.5, 0.25, 0.5, 0.25, 0.5, 0.3333, 0.5, 0.4167, 0.5, 0.3333, 0.5, 0.3333, 0.5, 0.4167, 0.5, 0.75, 0.49, 0.87, 0.4578, 0.9578, 0.37, 0.99, 0.25, 0.9578, 0.13, 0.87, 0.04215, 0.75, 0.01, 0.63, 0.04215, 0.5422, 0.13, 0.51, 0.25, 0.5422, 0.37, 0.63, 0.4578, 0.1667, 0.5, 0.08333, 0.5, 0.08333, 0.5, 0.1667, 0.5, 1.0, 0.5, 0.9167, 0.5, 0.9167, 0.5, 1.0, 0.5, 0.4167, 0.5, 0.3333, 0.5, 0.3333, 0.5, 0.4167, 0.5, 0.6667, 0.5, 0.5833, 0.5, 0.5833, 0.5, 0.6667, 0.5, 0.08333, 0.5, 7.451e-08, 0.5, 7.451e-08, 0.5, 0.08333, 0.5, 0.9167, 0.5, 0.8333, 0.5, 0.8333, 0.5, 0.9167, 0.5, 0.3333, 0.5, 0.25, 0.5, 0.25, 0.5, 0.3333, 0.5, 0.5833, 0.5, 0.5, 0.5, 0.5, 0.5, 0.5833, 0.5, 0.8333, 0.5, 0.75, 0.5, 0.75, 0.5, 0.8333, 0.5, 0.25, 0.5, 0.1667, 0.5, 0.1667, 0.5, 0.25, 0.5, 0.5, 0.5, 0.4167, 0.5, 0.4167, 0.5, 0.5, 0.5, 0.7083, 0.0, 0.75, 0.1667, 0.6667, 0.1667, 0.75, 0.3333, 0.75, 0.5, 0.6667, 0.5, 0.6667, 0.3333, 0.75, 0.6667, 0.75, 0.8333, 0.6667, 0.8333, 0.6667, 0.6667, 0.75, 0.1667, 0.75, 0.3333, 0.6667, 0.3333, 0.6667, 0.1667, 0.75, 0.5, 0.75, 0.6667, 0.6667, 0.6667, 0.6667, 0.5, 0.75, 0.8333, 0.7083, 1.0, 0.6667, 0.8333, 0.6667, 0.1667, 0.6667, 0.3333, 0.5833, 0.3333, 0.5833, 0.1667, 0.6667, 0.5, 0.6667, 0.6667, 0.5833, 0.6667, 0.5833, 0.5, 0.6667, 0.8333, 0.625, 1.0, 0.5833, 0.8333, 0.625, 0.0, 0.6667, 0.1667, 0.5833, 0.1667, 0.6667, 0.3333, 0.6667, 0.5, 0.5833, 0.5, 0.5833, 0.3333, 0.6667, 0.6667, 0.6667, 0.8333, 0.5833, 0.8333, 0.5833, 0.6667, 0.5833, 0.1667, 0.5833, 0.3333, 0.5, 0.3333, 0.5, 0.1667, 0.5833, 0.5, 0.5833, 0.6667, 0.5, 0.6667, 0.5, 0.5, 0.5833, 0.8333, 0.5417, 1.0, 0.5, 0.8333, 0.5417, 0.0, 0.5833, 0.1667, 0.5, 0.1667, 0.5833, 0.3333, 0.5833, 0.5, 0.5, 0.5, 0.5, 0.3333, 0.5833, 0.6667, 0.5833, 0.8333, 0.5, 0.8333, 0.5, 0.6667, 0.5, 0.1667, 0.5, 0.3333, 0.4167, 0.3333, 0.4167, 0.1667, 0.5, 0.5, 0.5, 0.6667, 0.4167, 0.6667, 0.4167, 0.5, 0.5, 0.8333, 0.4583, 1.0, 0.4167, 0.8333, 0.4583, 0.0, 0.5, 0.1667, 0.4167, 0.1667, 0.5, 0.3333, 0.5, 0.5, 0.4167, 0.5, 0.4167, 0.3333, 0.5, 0.6667, 0.5, 0.8333, 0.4167, 0.8333, 0.4167, 0.6667, 0.4167, 0.1667, 0.4167, 0.3333, 0.3333, 0.3333, 0.3333, 0.1667, 0.4167, 0.5, 0.4167, 0.6667, 0.3333, 0.6667, 0.3333, 0.5, 0.4167, 0.8333, 0.375, 1.0, 0.3333, 0.8333, 0.375, 0.0, 0.4167, 0.1667, 0.3333, 0.1667, 0.4167, 0.3333, 0.4167, 0.5, 0.3333, 0.5, 0.3333, 0.3333, 0.4167, 0.6667, 0.4167, 0.8333, 0.3333, 0.8333, 0.3333, 0.6667, 0.3333, 0.5, 0.3333, 0.6667, 0.25, 0.6667, 0.25, 0.5, 0.3333, 0.8333, 0.2917, 1.0, 0.25, 0.8333, 0.2917, 0.0, 0.3333, 0.1667, 0.25, 0.1667, 0.3333, 0.3333, 0.3333, 0.5, 0.25, 0.5, 0.25, 0.3333, 0.3333, 0.6667, 0.3333, 0.8333, 0.25, 0.8333, 0.25, 0.6667, 0.3333, 0.1667, 0.3333, 0.3333, 0.25, 0.3333, 0.25, 0.1667, 0.25, 0.8333, 0.2083, 1.0, 0.1667, 0.8333, 0.2083, 0.0, 0.25, 0.1667, 0.1667, 0.1667, 0.25, 0.3333, 0.25, 0.5, 0.1667, 0.5, 0.1667, 0.3333, 0.25, 0.6667, 0.25, 0.8333, 0.1667, 0.8333, 0.1667, 0.6667, 0.25, 0.1667, 0.25, 0.3333, 0.1667, 0.3333, 0.1667, 0.1667, 0.25, 0.5, 0.25, 0.6667, 0.1667, 0.6667, 0.1667, 0.5, 0.125, 0.0, 0.1667, 0.1667, 0.08333, 0.1667, 0.1667, 0.3333, 0.1667, 0.5, 0.08333, 0.5, 0.08333, 0.3333, 0.1667, 0.6667, 0.1667, 0.8333, 0.08333, 0.8333, 0.08333, 0.6667, 0.1667, 0.1667, 0.1667, 0.3333, 0.08333, 0.3333, 0.08333, 0.1667, 0.1667, 0.5, 0.1667, 0.6667, 0.08333, 0.6667, 0.08333, 0.5, 0.1667, 0.8333, 0.125, 1.0, 0.08333, 0.8333, 0.04167, 0.0, 0.08333, 0.1667, 0.0, 0.1667, 0.08333, 0.3333, 0.08333, 0.5, 0.0, 0.5, 0.0, 0.3333, 0.08333, 0.6667, 0.08333, 0.8333, 0.0, 0.8333, 0.0, 0.6667, 0.08333, 0.1667, 0.08333, 0.3333, 0.0, 0.3333, 0.0, 0.1667, 0.08333, 0.5, 0.08333, 0.6667, 0.0, 0.6667, 0.0, 0.5, 0.08333, 0.8333, 0.04167, 1.0, 0.0, 0.8333, 0.9583, 0.0, 1.0, 0.1667, 0.9167, 0.1667, 1.0, 0.3333, 1.0, 0.5, 0.9167, 0.5, 0.9167, 0.3333, 1.0, 0.6667, 1.0, 0.8333, 0.9167, 0.8333, 0.9167, 0.6667, 1.0, 0.1667, 1.0, 0.3333, 0.9167, 0.3333, 0.9167, 0.1667, 1.0, 0.5, 1.0, 0.6667, 0.9167, 0.6667, 0.9167, 0.5, 1.0, 0.8333, 0.9583, 1.0, 0.9167, 0.8333, 0.9167, 0.3333, 0.9167, 0.5, 0.8333, 0.5, 0.8333, 0.3333, 0.9167, 0.6667, 0.9167, 0.8333, 0.8333, 0.8333, 0.8333, 0.6667, 0.9167, 0.1667, 0.9167, 0.3333, 0.8333, 0.3333, 0.8333, 0.1667, 0.9167, 0.5, 0.9167, 0.6667, 0.8333, 0.6667, 0.8333, 0.5, 0.9167, 0.8333, 0.875, 1.0, 0.8333, 0.8333, 0.875, 0.0, 0.9167, 0.1667, 0.8333, 0.1667, 0.8333, 0.6667, 0.8333, 0.8333, 0.75, 0.8333, 0.75, 0.6667, 0.8333, 0.1667, 0.8333, 0.3333, 0.75, 0.3333, 0.75, 0.1667, 0.8333, 0.5, 0.8333, 0.6667, 0.75, 0.6667, 0.75, 0.5, 0.8333, 0.8333, 0.7917, 1.0, 0.75, 0.8333, 0.7917, 0.0, 0.8333, 0.1667, 0.75, 0.1667, 0.8333, 0.3333, 0.8333, 0.5, 0.75, 0.5, 0.75, 0.3333, 0.375, 0.0, 0.625, 0.0, 0.625, 0.25, 0.375, 0.25, 0.375, 0.25, 0.625, 0.25, 0.625, 0.5, 0.375, 0.5, 0.375, 0.5, 0.625, 0.5, 0.625, 0.75, 0.375, 0.75, 0.375, 0.75, 0.625, 0.75, 0.625, 1.0, 0.375, 1.0, 0.125, 0.5, 0.375, 0.5, 0.375, 0.75, 0.125, 0.75, 0.625, 0.5, 0.875, 0.5, 0.875, 0.75, 0.625, 0.75, 0.375, 0.0, 0.625, 0.0, 0.625, 0.25, 0.375, 0.25, 0.375, 0.25, 0.625, 0.25, 0.625, 0.5, 0.375, 0.5, 0.375, 0.5, 0.625, 0.5, 0.625, 0.75, 0.375, 0.75, 0.375, 0.75, 0.625, 0.75, 0.625, 1.0, 0.375, 1.0, 0.125, 0.5, 0.375, 0.5, 0.375, 0.75, 0.125, 0.75, 0.625, 0.5, 0.875, 0.5, 0.875, 0.75, 0.625, 0.75, 0.375, 0.0, 0.625, 0.0, 0.625, 0.25, 0.375, 0.25, 0.375, 0.25, 0.625, 0.25, 0.625, 0.5, 0.375, 0.5, 0.375, 0.5, 0.625, 0.5, 0.625, 0.75, 0.375, 0.75, 0.375, 0.75, 0.625, 0.75, 0.625, 1.0, 0.375, 1.0, 0.125, 0.5, 0.375, 0.5, 0.375, 0.75, 0.125, 0.75, 0.625, 0.5, 0.875, 0.5, 0.875, 0.75, 0.625, 0.75, 0.375, 0.0, 0.625, 0.0, 0.625, 0.25, 0.375, 0.25, 0.375, 0.25, 0.625, 0.25, 0.625, 0.5, 0.375, 0.5, 0.375, 0.5, 0.625, 0.5, 0.625, 0.75, 0.375, 0.75, 0.375, 0.75, 0.625, 0.75, 0.625, 1.0, 0.375, 1.0, 0.125, 0.5, 0.375, 0.5, 0.375, 0.75, 0.125, 0.75, 0.625, 0.5, 0.875, 0.5, 0.875, 0.75, 0.625, 0.75, 0.375, 0.0, 0.625, 0.0, 0.625, 0.25, 0.375, 0.25, 0.375, 0.25, 0.625, 0.25, 0.625, 0.5, 0.375, 0.5, 0.375, 0.5, 0.625, 0.5, 0.625, 0.75, 0.375, 0.75, 0.375, 0.75, 0.625, 0.75, 0.625, 1.0, 0.375, 1.0, 0.125, 0.5, 0.375, 0.5, 0.375, 0.75, 0.125, 0.75, 0.625, 0.5, 0.875, 0.5, 0.875, 0.75, 0.625, 0.75, 0.375, 0.0, 0.625, 0.0, 0.625, 0.25, 0.375, 0.25, 0.375, 0.25, 0.625, 0.25, 0.625, 0.5, 0.375, 0.5, 0.375, 0.5, 0.625, 0.5, 0.625, 0.75, 0.375, 0.75, 0.375, 0.75, 0.625, 0.75, 0.625, 1.0, 0.375, 1.0, 0.125, 0.5, 0.375, 0.5, 0.375, 0.75, 0.125, 0.75, 0.625, 0.5, 0.875, 0.5, 0.875, 0.75, 0.625, 0.75, 0.375, 0.0, 0.625, 0.0, 0.625, 0.25, 0.375, 0.25, 0.375, 0.25, 0.625, 0.25, 0.625, 0.5, 0.375, 0.5, 0.375, 0.5, 0.625, 0.5, 0.625, 0.75, 0.375, 0.75, 0.375, 0.75, 0.625, 0.75, 0.625, 1.0, 0.375, 1.0, 0.125, 0.5, 0.375, 0.5, 0.375, 0.75, 0.125, 0.75, 0.625, 0.5, 0.875, 0.5, 0.875, 0.75, 0.625, 0.75, 0.375, 0.0, 0.625, 0.0, 0.625, 0.25, 0.375, 0.25, 0.375, 0.25, 0.625, 0.25, 0.625, 0.5, 0.375, 0.5, 0.375, 0.5, 0.625, 0.5, 0.625, 0.75, 0.375, 0.75, 0.375, 0.75, 0.625, 0.75, 0.625, 1.0, 0.375, 1.0, 0.125, 0.5, 0.375, 0.5, 0.375, 0.75, 0.125, 0.75, 0.625, 0.5, 0.875, 0.5, 0.875, 0.75, 0.625, 0.75, 0.375, 0.0, 0.625, 0.0, 0.625, 0.25, 0.375, 0.25, 0.375, 0.25, 0.625, 0.25, 0.625, 0.5, 0.375, 0.5, 0.375, 0.5, 0.625, 0.5, 0.625, 0.75, 0.375, 0.75, 0.375, 0.75, 0.625, 0.75, 0.625, 1.0, 0.375, 1.0, 0.125, 0.5, 0.375, 0.5, 0.375, 0.75, 0.125, 0.75, 0.625, 0.5, 0.875, 0.5, 0.875, 0.75, 0.625, 0.75, 0.375, 0.0, 0.625, 0.0, 0.625, 0.25, 0.375, 0.25, 0.375, 0.25, 0.625, 0.25, 0.625, 0.5, 0.375, 0.5, 0.375, 0.5, 0.625, 0.5, 0.625, 0.75, 0.375, 0.75, 0.375, 0.75, 0.625, 0.75, 0.625, 1.0, 0.375, 1.0, 0.125, 0.5, 0.375, 0.5, 0.375, 0.75, 0.125, 0.75, 0.625, 0.5, 0.875, 0.5, 0.875, 0.75, 0.625, 0.75, 0.375, 0.0, 0.625, 0.0, 0.625, 0.25, 0.375, 0.25, 0.375, 0.25, 0.625, 0.25, 0.625, 0.5, 0.375, 0.5, 0.375, 0.5, 0.625, 0.5, 0.625, 0.75, 0.375, 0.75, 0.375, 0.75, 0.625, 0.75, 0.625, 1.0, 0.375, 1.0, 0.125, 0.5, 0.375, 0.5, 0.375, 0.75, 0.125, 0.75, 0.625, 0.5, 0.875, 0.5, 0.875, 0.75, 0.625, 0.75, 0.375, 0.0, 0.625, 0.0, 0.625, 0.25, 0.375, 0.25, 0.375, 0.25, 0.625, 0.25, 0.625, 0.5, 0.375, 0.5, 0.375, 0.5, 0.625, 0.5, 0.625, 0.75, 0.375, 0.75, 0.375, 0.75, 0.625, 0.75, 0.625, 1.0, 0.375, 1.0, 0.125, 0.5, 0.375, 0.5, 0.375, 0.75, 0.125, 0.75, 0.625, 0.5, 0.875, 0.5, 0.875, 0.75, 0.625, 0.75, 0.375, 0.0, 0.625, 0.0, 0.625, 0.25, 0.375, 0.25, 0.375, 0.25, 0.625, 0.25, 0.625, 0.5, 0.375, 0.5, 0.375, 0.5, 0.625, 0.5, 0.625, 0.75, 0.375, 0.75, 0.375, 0.75, 0.625, 0.75, 0.625, 1.0, 0.375, 1.0, 0.125, 0.5, 0.375, 0.5, 0.375, 0.75, 0.125, 0.75, 0.625, 0.5, 0.875, 0.5, 0.875, 0.75, 0.625, 0.75, 0.375, 0.0, 0.625, 0.0, 0.625, 0.25, 0.375, 0.25, 0.375, 0.25, 0.625, 0.25, 0.625, 0.5, 0.375, 0.5, 0.375, 0.5, 0.625, 0.5, 0.625, 0.75, 0.375, 0.75, 0.375, 0.75, 0.625, 0.75, 0.625, 1.0, 0.375, 1.0, 0.125, 0.5, 0.375, 0.5, 0.375, 0.75, 0.125, 0.75, 0.625, 0.5, 0.875, 0.5, 0.875, 0.75, 0.625, 0.75, 0.375, 0.0, 0.625, 0.0, 0.625, 0.25, 0.375, 0.25, 0.375, 0.25, 0.625, 0.25, 0.625, 0.5, 0.375, 0.5, 0.375, 0.5, 0.625, 0.5, 0.625, 0.75, 0.375, 0.75, 0.375, 0.75, 0.625, 0.75, 0.625, 1.0, 0.375, 1.0, 0.125, 0.5, 0.375, 0.5, 0.375, 0.75, 0.125, 0.75, 0.625, 0.5, 0.875, 0.5, 0.875, 0.75, 0.625, 0.75, 0.375, 0.0, 0.625, 0.0, 0.625, 0.25, 0.375, 0.25, 0.375, 0.25, 0.625, 0.25, 0.625, 0.5, 0.375, 0.5, 0.375, 0.5, 0.625, 0.5, 0.625, 0.75, 0.375, 0.75, 0.375, 0.75, 0.625, 0.75, 0.625, 1.0, 0.375, 1.0, 0.125, 0.5, 0.375, 0.5, 0.375, 0.75, 0.125, 0.75, 0.625, 0.5, 0.875, 0.5, 0.875, 0.75, 0.625, 0.75, 0.375, 0.0, 0.625, 0.0, 0.625, 0.25, 0.375, 0.25, 0.375, 0.25, 0.625, 0.25, 0.625, 0.5, 0.375, 0.5, 0.375, 0.5, 0.625, 0.5, 0.625, 0.75, 0.375, 0.75, 0.375, 0.75, 0.625, 0.75, 0.625, 1.0, 0.375, 1.0, 0.125, 0.5, 0.375, 0.5, 0.375, 0.75, 0.125, 0.75, 0.625, 0.5, 0.875, 0.5, 0.875, 0.75, 0.625, 0.75, 0.375, 0.0, 0.625, 0.0, 0.625, 0.25, 0.375, 0.25, 0.375, 0.25, 0.625, 0.25, 0.625, 0.5, 0.375, 0.5, 0.375, 0.5, 0.625, 0.5, 0.625, 0.75, 0.375, 0.75, 0.375, 0.75, 0.625, 0.75, 0.625, 1.0, 0.375, 1.0, 0.125, 0.5, 0.375, 0.5, 0.375, 0.75, 0.125, 0.75, 0.625, 0.5, 0.875, 0.5, 0.875, 0.75, 0.625, 0.75, 0.375, 0.0, 0.625, 0.0, 0.625, 0.25, 0.375, 0.25, 0.375, 0.25, 0.625, 0.25, 0.625, 0.5, 0.375, 0.5, 0.375, 0.5, 0.625, 0.5, 0.625, 0.75, 0.375, 0.75, 0.375, 0.75, 0.625, 0.75, 0.625, 1.0, 0.375, 1.0, 0.125, 0.5, 0.375, 0.5, 0.375, 0.75, 0.125, 0.75, 0.625, 0.5, 0.875, 0.5, 0.875, 0.75, 0.625, 0.75, 0.375, 0.0, 0.625, 0.0, 0.625, 0.25, 0.375, 0.25, 0.375, 0.25, 0.625, 0.25, 0.625, 0.5, 0.375, 0.5, 0.375, 0.5, 0.625, 0.5, 0.625, 0.75, 0.375, 0.75, 0.375, 0.75, 0.625, 0.75, 0.625, 1.0, 0.375, 1.0, 0.125, 0.5, 0.375, 0.5, 0.375, 0.75, 0.125, 0.75, 0.625, 0.5, 0.875, 0.5, 0.875, 0.75, 0.625, 0.75, 0.375, 0.0, 0.625, 0.0, 0.625, 0.25, 0.375, 0.25, 0.375, 0.25, 0.625, 0.25, 0.625, 0.5, 0.375, 0.5, 0.375, 0.5, 0.625, 0.5, 0.625, 0.75, 0.375, 0.75, 0.375, 0.75, 0.625, 0.75, 0.625, 1.0, 0.375, 1.0, 0.125, 0.5, 0.375, 0.5, 0.375, 0.75, 0.125, 0.75, 0.625, 0.5, 0.875, 0.5, 0.875, 0.75, 0.625, 0.75, 0.375, 0.0, 0.625, 0.0, 0.625, 0.25, 0.375, 0.25, 0.375, 0.25, 0.625, 0.25, 0.625, 0.5, 0.375, 0.5, 0.375, 0.5, 0.625, 0.5, 0.625, 0.75, 0.375, 0.75, 0.375, 0.75, 0.625, 0.75, 0.625, 1.0, 0.375, 1.0, 0.125, 0.5, 0.375, 0.5, 0.375, 0.75, 0.125, 0.75, 0.625, 0.5, 0.875, 0.5, 0.875, 0.75, 0.625, 0.75, 0.375, 0.0, 0.625, 0.0, 0.625, 0.25, 0.375, 0.25, 0.375, 0.25, 0.625, 0.25, 0.625, 0.5, 0.375, 0.5, 0.375, 0.5, 0.625, 0.5, 0.625, 0.75, 0.375, 0.75, 0.375, 0.75, 0.625, 0.75, 0.625, 1.0, 0.375, 1.0, 0.125, 0.5, 0.375, 0.5, 0.375, 0.75, 0.125, 0.75, 0.625, 0.5, 0.875, 0.5, 0.875, 0.75, 0.625, 0.75, 0.375, 0.0, 0.625, 0.0, 0.625, 0.25, 0.375, 0.25, 0.375, 0.25, 0.625, 0.25, 0.625, 0.5, 0.375, 0.5, 0.375, 0.5, 0.625, 0.5, 0.625, 0.75, 0.375, 0.75, 0.375, 0.75, 0.625, 0.75, 0.625, 1.0, 0.375, 1.0, 0.125, 0.5, 0.375, 0.5, 0.375, 0.75, 0.125, 0.75, 0.625, 0.5, 0.875, 0.5, 0.875, 0.75, 0.625, 0.75, 0.375, 0.0, 0.625, 0.0, 0.625, 0.25, 0.375, 0.25, 0.375, 0.25, 0.625, 0.25, 0.625, 0.5, 0.375, 0.5, 0.375, 0.5, 0.625, 0.5, 0.625, 0.75, 0.375, 0.75, 0.375, 0.75, 0.625, 0.75, 0.625, 1.0, 0.375, 1.0, 0.125, 0.5, 0.375, 0.5, 0.375, 0.75, 0.125, 0.75, 0.625, 0.5, 0.875, 0.5, 0.875, 0.75, 0.625, 0.75, 0.375, 0.0, 0.625, 0.0, 0.625, 0.25, 0.375, 0.25, 0.375, 0.25, 0.625, 0.25, 0.625, 0.5, 0.375, 0.5, 0.375, 0.5, 0.625, 0.5, 0.625, 0.75, 0.375, 0.75, 0.375, 0.75, 0.625, 0.75, 0.625, 1.0, 0.375, 1.0, 0.125, 0.5, 0.375, 0.5, 0.375, 0.75, 0.125, 0.75, 0.625, 0.5, 0.875, 0.5, 0.875, 0.75, 0.625, 0.75, 0.375, 0.0, 0.625, 0.0, 0.625, 0.25, 0.375, 0.25, 0.375, 0.25, 0.625, 0.25, 0.625, 0.5, 0.375, 0.5, 0.375, 0.5, 0.625, 0.5, 0.625, 0.75, 0.375, 0.75, 0.375, 0.75, 0.625, 0.75, 0.625, 1.0, 0.375, 1.0, 0.125, 0.5, 0.375, 0.5, 0.375, 0.75, 0.125, 0.75, 0.625, 0.5, 0.875, 0.5, 0.875, 0.75, 0.625, 0.75, 0.375, 0.0, 0.625, 0.0, 0.625, 0.25, 0.375, 0.25, 0.375, 0.25, 0.625, 0.25, 0.625, 0.5, 0.375, 0.5, 0.375, 0.5, 0.625, 0.5, 0.625, 0.75, 0.375, 0.75, 0.375, 0.75, 0.625, 0.75, 0.625, 1.0, 0.375, 1.0, 0.125, 0.5, 0.375, 0.5, 0.375, 0.75, 0.125, 0.75, 0.625, 0.5, 0.875, 0.5, 0.875, 0.75, 0.625, 0.75, 0.375, 0.0, 0.625, 0.0, 0.625, 0.25, 0.375, 0.25, 0.375, 0.25, 0.625, 0.25, 0.625, 0.5, 0.375, 0.5, 0.375, 0.5, 0.625, 0.5, 0.625, 0.75, 0.375, 0.75, 0.375, 0.75, 0.625, 0.75, 0.625, 1.0, 0.375, 1.0, 0.125, 0.5, 0.375, 0.5, 0.375, 0.75, 0.125, 0.75, 0.625, 0.5, 0.875, 0.5, 0.875, 0.75, 0.625, 0.75, 0.375, 0.0, 0.625, 0.0, 0.625, 0.25, 0.375, 0.25, 0.375, 0.25, 0.625, 0.25, 0.625, 0.5, 0.375, 0.5, 0.375, 0.5, 0.625, 0.5, 0.625, 0.75, 0.375, 0.75, 0.375, 0.75, 0.625, 0.75, 0.625, 1.0, 0.375, 1.0, 0.125, 0.5, 0.375, 0.5, 0.375, 0.75, 0.125, 0.75, 0.625, 0.5, 0.875, 0.5, 0.875, 0.75, 0.625, 0.75, 0.375, 0.0, 0.625, 0.0, 0.625, 0.25, 0.375, 0.25, 0.375, 0.25, 0.625, 0.25, 0.625, 0.5, 0.375, 0.5, 0.375, 0.5, 0.625, 0.5, 0.625, 0.75, 0.375, 0.75, 0.375, 0.75, 0.625, 0.75, 0.625, 1.0, 0.375, 1.0, 0.125, 0.5, 0.375, 0.5, 0.375, 0.75, 0.125, 0.75, 0.625, 0.5, 0.875, 0.5, 0.875, 0.75, 0.625, 0.75, 0.375, 0.0, 0.625, 0.0, 0.625, 0.25, 0.375, 0.25, 0.375, 0.25, 0.625, 0.25, 0.625, 0.5, 0.375, 0.5, 0.375, 0.5, 0.625, 0.5, 0.625, 0.75, 0.375, 0.75, 0.375, 0.75, 0.625, 0.75, 0.625, 1.0, 0.375, 1.0, 0.125, 0.5, 0.375, 0.5, 0.375, 0.75, 0.125, 0.75, 0.625, 0.5, 0.875, 0.5, 0.875, 0.75, 0.625, 0.75, 0.375, 0.0, 0.625, 0.0, 0.625, 0.25, 0.375, 0.25, 0.375, 0.25, 0.625, 0.25, 0.625, 0.5, 0.375, 0.5, 0.375, 0.5, 0.625, 0.5, 0.625, 0.75, 0.375, 0.75, 0.375, 0.75, 0.625, 0.75, 0.625, 1.0, 0.375, 1.0, 0.125, 0.5, 0.375, 0.5, 0.375, 0.75, 0.125, 0.75, 0.625, 0.5, 0.875, 0.5, 0.875, 0.75, 0.625, 0.75, 0.375, 0.0, 0.625, 0.0, 0.625, 0.25, 0.375, 0.25, 0.375, 0.25, 0.625, 0.25, 0.625, 0.5, 0.375, 0.5, 0.375, 0.5, 0.625, 0.5, 0.625, 0.75, 0.375, 0.75, 0.375, 0.75, 0.625, 0.75, 0.625, 1.0, 0.375, 1.0, 0.125, 0.5, 0.375, 0.5, 0.375, 0.75, 0.125, 0.75, 0.625, 0.5, 0.875, 0.5, 0.875, 0.75, 0.625, 0.75, 0.1416, 0.06218, 0.25, 0.03313, 0.25, 0.03313, 0.1416, 0.06218, 0.4378, 0.1416, 0.4669, 0.25, 0.4669, 0.25, 0.4378, 0.1416, 0.1416, 0.4378, 0.06218, 0.3584, 0.06218, 0.3584, 0.1416, 0.4378, 0.3584, 0.4378, 0.25, 0.4669, 0.25, 0.4669, 0.3584, 0.4378, 0.06218, 0.1416, 0.1416, 0.06218, 0.1416, 0.06218, 0.06218, 0.1416, 0.3584, 0.06218, 0.4378, 0.1416, 0.4378, 0.1416, 0.3584, 0.06218, 0.25, 0.4669, 0.1416, 0.4378, 0.1416, 0.4378, 0.25, 0.4669, 0.4378, 0.3584, 0.3584, 0.4378, 0.3584, 0.4378, 0.4378, 0.3584, 0.03313, 0.25, 0.06218, 0.1416, 0.06218, 0.1416, 0.03313, 0.25, 0.25, 0.03313, 0.3584, 0.06218, 0.3584, 0.06218, 0.25, 0.03313, 0.4669, 0.25, 0.4378, 0.3584, 0.4378, 0.3584, 0.4669, 0.25, 0.06218, 0.3584, 0.03313, 0.25, 0.03313, 0.25, 0.06218, 0.3584, 0.06218, 0.3584, 0.03313, 0.25, 0.03313, 0.25, 0.06218, 0.3584, 0.4669, 0.25, 0.4378, 0.3584, 0.4378, 0.3584, 0.4669, 0.25, 0.25, 0.03313, 0.3584, 0.06218, 0.3584, 0.06218, 0.25, 0.03313, 0.03313, 0.25, 0.06218, 0.1416, 0.06218, 0.1416, 0.03313, 0.25, 0.4378, 0.3584, 0.3584, 0.4378, 0.3584, 0.4378, 0.4378, 0.3584, 0.25, 0.4669, 0.1416, 0.4378, 0.1416, 0.4378, 0.25, 0.4669, 0.3584, 0.06218, 0.4378, 0.1416, 0.4378, 0.1416, 0.3584, 0.06218, 0.06218, 0.1416, 0.1416, 0.06218, 0.1416, 0.06218, 0.06218, 0.1416, 0.3584, 0.4378, 0.25, 0.4669, 0.25, 0.4669, 0.3584, 0.4378, 0.1416, 0.4378, 0.06218, 0.3584, 0.06218, 0.3584, 0.1416, 0.4378, 0.4378, 0.1416, 0.4669, 0.25, 0.4669, 0.25, 0.4378, 0.1416, 0.1416, 0.06218, 0.25, 0.03313, 0.25, 0.03313, 0.1416, 0.06218])
me_cylinder_494.materials.append(mat_material_036)
me_cylinder_494.materials.append(mat_material_037)
me_cylinder_494.update()
me_cylinder_494.normals_split_custom_set([tuple(v) for v in zip(*[iter([0.1161, 0.7193, -0.6849, 0.1161, 0.7193, -0.6849, 0.1161, 0.7193, -0.6849, 0.1161, 0.7193, -0.6849, 0.4943, 0.5304, -0.6887, 0.4943, 0.5304, -0.6887, 0.4943, 0.5304, -0.6887, 0.4943, 0.5304, -0.6887, 0.7076, 0.1783, -0.6838, 0.7076, 0.1783, -0.6838, 0.7076, 0.1783, -0.6838, 0.7076, 0.1783, -0.6838, 0.7076, -0.2297, -0.6682, 0.7076, -0.2297, -0.6682, 0.7076, -0.2297, -0.6682, 0.7076, -0.2297, -0.6682, 0.3463, -0.668, -0.6586, 0.3463, -0.668, -0.6586, 0.3463, -0.668, -0.6586, 0.3463, -0.668, -0.6586, 0.3154, -0.692, -0.6494, 0.3154, -0.692, -0.6494, 0.3154, -0.692, -0.6494, 0.3154, -0.692, -0.6494, -0.4443, -0.7011, -0.5577, -0.4443, -0.7011, -0.5577, -0.4443, -0.7011, -0.5577, -0.4443, -0.7011, -0.5577, -0.3761, -0.7394, -0.5583, -0.3761, -0.7394, -0.5583, -0.3761, -0.7394, -0.5583, -0.3761, -0.7394, -0.5583, -0.754, -0.2615, -0.6026, -0.754, -0.2615, -0.6026, -0.754, -0.2615, -0.6026, -0.754, -0.2615, -0.6026, -0.7604, 0.1619, -0.6289, -0.7604, 0.1619, -0.6289, -0.7604, 0.1619, -0.6289, -0.7604, 0.1619, -0.6289, 0.3309, -0.2853, -0.8995, 0.3309, -0.2853, -0.8995, 0.3309, -0.2853, -0.8995, 0.3309, -0.2853, -0.8995, -0.7325, 0.204, -0.6495, -0.7325, 0.204, -0.6495, -0.7325, 0.204, -0.6495, -0.7325, 0.204, -0.6495, -0.03138, 0.7269, -0.6861, -0.02949, 0.7308, -0.682, -0.03101, 0.7277, -0.6852, -0.03138, 0.7269, -0.6861, -0.4293, -0.8186, -0.3817, -0.4293, -0.8186, -0.3817, -0.4293, -0.8186, -0.3817, -0.4293, -0.8186, -0.3817, 0.5961, -0.168, -0.7851, 0.5961, -0.168, -0.7851, 0.5961, -0.168, -0.7851, 0.5961, -0.168, -0.7851, -0.03101, 0.7277, -0.6852, -0.02949, 0.7308, -0.682, -0.0276, 0.7347, -0.6779, -0.0276, 0.7347, -0.6779, 0.03619, 0.7047, -0.7086, 0.03619, 0.7047, -0.7086, 0.03619, 0.7047, -0.7086, 0.03619, 0.7047, -0.7086, 0.6189, 0.1416, -0.7726, 0.6189, 0.1416, -0.7726, 0.6189, 0.1416, -0.7726, 0.6189, 0.1416, -0.7726, -0.7177, 0.2824, -0.6365, -0.7177, 0.2824, -0.6365, -0.7177, 0.2824, -0.6365, -0.7177, 0.2824, -0.6365, 0.4183, 0.4592, -0.7837, 0.4183, 0.4592, -0.7837, 0.4183, 0.4592, -0.7837, 0.4183, 0.4592, -0.7837, -0.7753, 0.09616, -0.6243, -0.7753, 0.09616, -0.6243, -0.7753, 0.09616, -0.6243, -0.7753, 0.09616, -0.6243, -0.7593, -0.2777, -0.5885, -0.7593, -0.2777, -0.5885, -0.7593, -0.2777, -0.5885, -0.7593, -0.2777, -0.5885, -0.4369, -0.6665, -0.6041, -0.4369, -0.6665, -0.6041, -0.4369, -0.6665, -0.6041, -0.4369, -0.6665, -0.6041, -0.3579, -0.7078, -0.609, -0.3579, -0.7078, -0.609, -0.3579, -0.7078, -0.609, -0.3579, -0.7078, -0.609, -0.09418, -0.6747, -0.732, -0.09418, -0.6747, -0.732, -0.09418, -0.6747, -0.732, -0.09418, -0.6747, -0.732, 0.08432, 0.1031, 0.9911, 0.08432, 0.1031, 0.9911, 0.08432, 0.1031, 0.9911, 0.08432, 0.1031, 0.9911, 0.1021, 0.09898, 0.9898, 0.1021, 0.09898, 0.9898, 0.1021, 0.09898, 0.9898, 0.1021, 0.09898, 0.9898, 0.1021, 0.09898, 0.9898, 0.1021, 0.09898, 0.9898, 0.1021, 0.09898, 0.9898, 0.1021, 0.09898, 0.9898, 0.253, -0.03907, 0.9667, 0.253, -0.03907, 0.9667, 0.253, -0.03907, 0.9667, 0.253, -0.03907, 0.9667, 0.1838, -0.3712, 0.9102, 0.1838, -0.3712, 0.9102, 0.1838, -0.3712, 0.9102, 0.1838, -0.3712, 0.9102, 0.4883, -0.000743, 0.8727, 0.4883, -0.000743, 0.8727, 0.4883, -0.000743, 0.8727, 0.4883, -0.000743, 0.8727, 0.2455, 0.06836, 0.967, 0.2455, 0.06836, 0.967, 0.2455, 0.06836, 0.967, 0.2455, 0.06836, 0.967, -0.009668, 0.2003, 0.9797, -0.009668, 0.2003, 0.9797, -0.009668, 0.2003, 0.9797, -0.009668, 0.2003, 0.9797, 0.1021, 0.09898, 0.9898, 0.1021, 0.09898, 0.9898, 0.1021, 0.09898, 0.9898, 0.1021, 0.09898, 0.9898, 0.1021, 0.09898, 0.9898, 0.1021, 0.09898, 0.9898, 0.1021, 0.09898, 0.9898, 0.1021, 0.09898, 0.9898, 0.264, 0.2741, 0.9248, 0.264, 0.2741, 0.9248, 0.264, 0.2741, 0.9248, 0.264, 0.2741, 0.9248, -0.1469, 0.02094, 0.9889, -0.1469, 0.02094, 0.9889, -0.1469, 0.02094, 0.9889, -0.1469, 0.02094, 0.9889, 0.8894, -0.2383, 0.3901, 0.8894, -0.2383, 0.3901, 0.8894, -0.2383, 0.3901, 0.8894, -0.2383, 0.3901, 0.7751, -0.629, -0.05937, 0.7751, -0.629, -0.05937, 0.7751, -0.629, -0.05937, 0.7751, -0.629, -0.05937, 0.181, -0.9801, -0.08141, 0.181, -0.9801, -0.08141, 0.181, -0.9801, -0.08141, 0.181, -0.9801, -0.08141, 0.8354, -0.2238, -0.5021, 0.8354, -0.2238, -0.5021, 0.8354, -0.2238, -0.5021, 0.8354, -0.2238, -0.5021, 0.1, 0.8983, -0.4278, 0.1, 0.8983, -0.4278, 0.1, 0.8983, -0.4278, 0.1, 0.8983, -0.4278, -0.01314, 0.9384, -0.3454, -0.01314, 0.9384, -0.3454, -0.01314, 0.9384, -0.3454, -0.01314, 0.9384, -0.3454, 0.8354, 0.2238, -0.5021, 0.8354, 0.2238, -0.5021, 0.8354, 0.2238, -0.5021, 0.8354, 0.2238, -0.5021, -0.7739, 0.3697, -0.5142, -0.7739, 0.3697, -0.5142, -0.7739, 0.3697, -0.5142, -0.7739, 0.3697, -0.5142, 0.6115, 0.6115, -0.5021, 0.6115, 0.6115, -0.5021, 0.6115, 0.6115, -0.5021, 0.6115, 0.6115, -0.5021, -0.8334, 0.3234, -0.4483, -0.8334, 0.3234, -0.4483, -0.8334, 0.3234, -0.4483, -0.8334, 0.3234, -0.4483, -0.8354, -0.2238, -0.5021, -0.8354, -0.2238, -0.5021, -0.8354, -0.2238, -0.5021, -0.8354, -0.2238, -0.5021, -0.4939, -0.7815, -0.3813, -0.4939, -0.7815, -0.3813, -0.4939, -0.7815, -0.3813, -0.4939, -0.7815, -0.3813, 8.019e-09, 0.0, -1.0, 8.019e-09, 0.0, -1.0, 8.019e-09, 0.0, -1.0, 8.019e-09, 0.0, -1.0, 8.019e-09, 0.0, -1.0, 8.019e-09, 0.0, -1.0, 8.019e-09, 0.0, -1.0, 8.019e-09, 0.0, -1.0, 8.019e-09, 0.0, -1.0, 8.019e-09, 0.0, -1.0, 8.019e-09, 0.0, -1.0, 8.019e-09, 0.0, -1.0, -0.6511, 0.6511, 0.3901, -0.6511, 0.6511, 0.3901, -0.6511, 0.6511, 0.3901, -0.6511, 0.6511, 0.3901, 0.2383, 0.8894, 0.3901, 0.2383, 0.8894, 0.3901, 0.2383, 0.8894, 0.3901, 0.2383, 0.8894, 0.3901, -0.6511, -0.6511, 0.3901, -0.6511, -0.6511, 0.3901, -0.6511, -0.6511, 0.3901, -0.6511, -0.6511, 0.3901, 0.6511, -0.6511, 0.3901, 0.6511, -0.6511, 0.3901, 0.6511, -0.6511, 0.3901, 0.6511, -0.6511, 0.3901, -0.2383, 0.8894, 0.3901, -0.2383, 0.8894, 0.3901, -0.2383, 0.8894, 0.3901, -0.2383, 0.8894, 0.3901, 0.6511, 0.6511, 0.3901, 0.6511, 0.6511, 0.3901, 0.6511, 0.6511, 0.3901, 0.6511, 0.6511, 0.3901, -0.8894, -0.2383, 0.3901, -0.8894, -0.2383, 0.3901, -0.8894, -0.2383, 0.3901, -0.8894, -0.2383, 0.3901, 0.2383, -0.8894, 0.3901, 0.2383, -0.8894, 0.3901, 0.2383, -0.8894, 0.3901, 0.2383, -0.8894, 0.3901, 0.8894, 0.2383, 0.3901, 0.8894, 0.2383, 0.3901, 0.8894, 0.2383, 0.3901, 0.8894, 0.2383, 0.3901, -0.8894, 0.2383, 0.3901, -0.8894, 0.2383, 0.3901, -0.8894, 0.2383, 0.3901, -0.8894, 0.2383, 0.3901, -0.2383, -0.8894, 0.3901, -0.2383, -0.8894, 0.3901, -0.2383, -0.8894, 0.3901, -0.2383, -0.8894, 0.3901, -0.03398, -0.03429, -0.9988, -0.02727, -0.03943, -0.9988, -0.03062, -0.03687, -0.9989, 0.04686, 0.9922, 0.1159, 0.04686, 0.9922, 0.1159, 0.04686, 0.9922, 0.1159, 0.04686, 0.9922, 0.1159, 0.1159, 0.8567, 0.5026, 0.1159, 0.8567, 0.5026, 0.1159, 0.8567, 0.5026, 0.1159, 0.8567, 0.5026, 0.1696, 0.5167, -0.8392, 0.1696, 0.5167, -0.8392, 0.1696, 0.5167, -0.8392, 0.1696, 0.5167, -0.8392, 0.01822, 0.9378, 0.3468, 0.01822, 0.9378, 0.3468, 0.01822, 0.9378, 0.3468, 0.01822, 0.9378, 0.3468, 0.1231, 0.4596, 0.8796, 0.1231, 0.4596, 0.8796, 0.1231, 0.4596, 0.8796, 0.3594, 0.3594, -0.8612, 0.3594, 0.3594, -0.8612, 0.3594, 0.3594, -0.8612, 0.3594, 0.3594, -0.8612, 0.4971, 0.7925, 0.3534, 0.4971, 0.7925, 0.3534, 0.4971, 0.7925, 0.3534, 0.4971, 0.7925, 0.3534, 0.3364, 0.3364, 0.8796, 0.3364, 0.3364, 0.8796, 0.3364, 0.3364, 0.8796, -0.03398, -0.03429, -0.9988, -0.03062, -0.03687, -0.9989, -0.03416, -0.03416, -0.9988, 0.6303, 0.7746, -0.05233, 0.6303, 0.7746, -0.05233, 0.6303, 0.7746, -0.05233, 0.6303, 0.7746, -0.05233, 0.4377, 0.5872, 0.6809, 0.4377, 0.5872, 0.6809, 0.4377, 0.5872, 0.6809, 0.4377, 0.5872, 0.6809, 0.5508, 0.1084, -0.8276, 0.5508, 0.1084, -0.8276, 0.5508, 0.1084, -0.8276, 0.5508, 0.1084, -0.8276, 0.9318, 0.2497, 0.2635, 0.9318, 0.2497, 0.2635, 0.9318, 0.2497, 0.2635, 0.9318, 0.2497, 0.2635, 0.4596, 0.1231, 0.8796, 0.4596, 0.1231, 0.8796, 0.4596, 0.1231, 0.8796, -0.04723, 0.00511, -0.9989, -0.04723, 0.00511, -0.9989, -0.04723, 0.00511, -0.9989, 0.9558, 0.2561, -0.1441, 0.9558, 0.2561, -0.1441, 0.9558, 0.2561, -0.1441, 0.9558, 0.2561, -0.1441, 0.6597, 0.1768, 0.7305, 0.6597, 0.1768, 0.7305, 0.6597, 0.1768, 0.7305, 0.6597, 0.1768, 0.7305, 0.5271, -0.1412, -0.838, 0.5271, -0.1412, -0.838, 0.5271, -0.1412, -0.838, 0.5271, -0.1412, -0.838, 0.8977, -0.4087, 0.1644, 0.8977, -0.4087, 0.1644, 0.8977, -0.4087, 0.1644, 0.8977, -0.4087, 0.1644, 0.4596, -0.1231, 0.8796, 0.4596, -0.1231, 0.8796, 0.4596, -0.1231, 0.8796, -0.04389, 0.01996, -0.9988, -0.04802, 0.01287, -0.9988, -0.04779, 0.01327, -0.9988, 0.9337, -0.3376, -0.119, 0.9337, -0.3376, -0.119, 0.9337, -0.3376, -0.119, 0.9337, -0.3376, -0.119, 0.6866, -0.2718, 0.6744, 0.6866, -0.2718, 0.6744, 0.6866, -0.2718, 0.6744, 0.6866, -0.2718, 0.6744, 0.4817, -0.3743, -0.7924, 0.4817, -0.3743, -0.7924, 0.4817, -0.3743, -0.7924, 0.4817, -0.3743, -0.7924, 0.8798, -0.4667, 0.08986, 0.8798, -0.4667, 0.08986, 0.8798, -0.4667, 0.08986, 0.8798, -0.4667, 0.08986, 0.473, -0.09594, 0.8758, 0.473, -0.09594, 0.8758, 0.473, -0.09594, 0.8758, -0.04389, 0.01996, -0.9988, -0.04779, 0.01327, -0.9988, -0.04369, 0.02031, -0.9988, 0.7739, -0.6067, -0.1817, 0.7739, -0.6067, -0.1817, 0.7739, -0.6067, -0.1817, 0.7739, -0.6067, -0.1817, 0.6762, -0.3184, 0.6643, 0.6762, -0.3184, 0.6643, 0.6762, -0.3184, 0.6643, 0.6762, -0.3184, 0.6643, 0.2585, -0.9646, 0.05275, 0.2585, -0.9646, 0.05275, 0.2585, -0.9646, 0.05275, 0.2585, -0.9646, 0.05275, 0.09147, -0.3414, 0.9355, 0.09147, -0.3414, 0.9355, 0.09147, -0.3414, 0.9355, -0.01007, 0.03945, -0.9992, -0.01057, 0.03945, -0.9992, -0.01012, 0.03945, -0.9992, 0.2444, -0.9123, -0.3287, 0.2444, -0.9123, -0.3287, 0.2444, -0.9123, -0.3287, 0.2444, -0.9123, -0.3287, 0.1767, -0.6594, 0.7307, 0.1767, -0.6594, 0.7307, 0.1767, -0.6594, 0.7307, 0.1767, -0.6594, 0.7307, 0.1761, -0.6573, -0.7328, 0.1761, -0.6573, -0.7328, 0.1761, -0.6573, -0.7328, 0.1761, -0.6573, -0.7328, -0.3617, -0.3196, 0.8758, -0.3617, -0.3196, 0.8758, -0.3617, -0.3196, 0.8758, -0.01007, 0.03945, -0.9992, -0.01012, 0.03945, -0.9992, 0.0026, 0.03945, -0.9992, -0.3159, -0.9018, -0.2949, -0.3159, -0.9018, -0.2949, -0.3159, -0.9018, -0.2949, -0.3159, -0.9018, -0.2949, -0.3134, -0.6456, 0.6964, -0.3134, -0.6456, 0.6964, -0.3134, -0.6456, 0.6964, -0.3134, -0.6456, 0.6964, -0.1275, -0.7095, -0.6931, -0.1275, -0.7095, -0.6931, -0.1275, -0.7095, -0.6931, -0.1275, -0.7095, -0.6931, -0.3843, -0.9101, 0.155, -0.3843, -0.9101, 0.155, -0.3843, -0.9101, 0.155, -0.3843, -0.9101, 0.155, 0.02423, 0.02423, -0.9994, 0.02423, 0.02423, -0.9994, 0.02423, 0.02423, -0.9994, -0.6533, -0.7067, -0.2717, -0.6533, -0.7067, -0.2717, -0.6533, -0.7067, -0.2717, -0.6533, -0.7067, -0.2717, -0.5443, -0.412, 0.7308, -0.5443, -0.412, 0.7308, -0.5443, -0.412, 0.7308, -0.5443, -0.412, 0.7308, -0.5533, -0.5533, -0.6226, -0.5533, -0.5533, -0.6226, -0.5533, -0.5533, -0.6226, -0.5533, -0.5533, -0.6226, -0.6729, -0.715, 0.1899, -0.6729, -0.715, 0.1899, -0.6729, -0.715, 0.1899, -0.6729, -0.715, 0.1899, -0.4735, -0.2383, 0.848, -0.4735, -0.2383, 0.848, -0.4735, -0.2383, 0.848, 0.0569, -0.03341, -0.9978, 0.0569, -0.03341, -0.9978, 0.0569, -0.03341, -0.9978, -0.9331, -0.25, -0.2586, -0.9331, -0.25, -0.2586, -0.9331, -0.25, -0.2586, -0.9331, -0.25, -0.2586, -0.6394, -0.1713, 0.7495, -0.6394, -0.1713, 0.7495, -0.6394, -0.1713, 0.7495, -0.6394, -0.1713, 0.7495, -0.617, 0.01111, -0.7869, -0.617, 0.01111, -0.7869, -0.617, 0.01111, -0.7869, -0.617, 0.01111, -0.7869, -0.9302, -0.2493, 0.2693, -0.9302, -0.2493, 0.2693, -0.9302, -0.2493, 0.2693, -0.9302, -0.2493, 0.2693, -0.5287, -0.1417, 0.8369, -0.5287, -0.1417, 0.8369, -0.5287, -0.1417, 0.8369, 0.05294, -0.01462, -0.9985, 0.05315, -0.01424, -0.9985, 0.05289, -0.01473, -0.9985, -0.9455, 0.2549, -0.2027, -0.9455, 0.2549, -0.2027, -0.9455, 0.2549, -0.2027, -0.9455, 0.2549, -0.2027, -0.6475, 0.09094, 0.7567, -0.6475, 0.09094, 0.7567, -0.6475, 0.09094, 0.7567, -0.6475, 0.09094, 0.7567, -0.4728, 0.1267, -0.872, -0.4728, 0.1267, -0.872, -0.4728, 0.1267, -0.872, -0.4728, 0.1267, -0.872, -0.9218, 0.1983, 0.333, -0.9218, 0.1983, 0.333, -0.9218, 0.1983, 0.333, -0.9218, 0.1983, 0.333, -0.531, 0.1079, 0.8405, -0.531, 0.1079, 0.8405, -0.531, 0.1079, 0.8405, -0.5691, 0.8147, -0.1114, -0.5691, 0.8147, -0.1114, -0.5691, 0.8147, -0.1114, -0.5691, 0.8147, -0.1114, -0.4718, 0.4974, 0.728, -0.4718, 0.4974, 0.728, -0.4718, 0.4974, 0.728, -0.4718, 0.4974, 0.728, -0.4286, 0.3274, -0.8421, -0.4286, 0.3274, -0.8421, -0.4286, 0.3274, -0.8421, -0.4286, 0.3274, -0.8421, -0.515, 0.7797, 0.3561, -0.515, 0.7797, 0.3561, -0.515, 0.7797, 0.3561, -0.515, 0.7797, 0.3561, -0.4575, 0.2506, 0.8532, -0.4575, 0.2506, 0.8532, -0.4575, 0.2506, 0.8532, 0.05294, -0.01462, -0.9985, 0.05289, -0.01473, -0.9985, 0.05269, -0.0151, -0.9985, -0.06897, 0.8453, 0.5299, -0.06897, 0.8453, 0.5299, -0.06897, 0.8453, 0.5299, -0.06897, 0.8453, 0.5299, -0.1616, 0.6029, -0.7813, -0.1616, 0.6029, -0.7813, -0.1616, 0.6029, -0.7813, -0.1616, 0.6029, -0.7813, 0.004668, 0.9539, 0.3002, 0.004668, 0.9539, 0.3002, 0.004668, 0.9539, 0.3002, 0.004668, 0.9539, 0.3002, -0.1231, 0.4596, 0.8796, -0.1231, 0.4596, 0.8796, -0.1231, 0.4596, 0.8796, 0.01057, -0.03945, -0.9992, 0.01057, -0.03945, -0.9992, 0.01057, -0.03945, -0.9992, -0.1301, 0.9891, 0.06884, -0.1301, 0.9891, 0.06884, -0.1301, 0.9891, 0.06884, -0.1301, 0.9891, 0.06884, 0.5227, -0.8407, 0.1413, 0.5227, -0.8407, 0.1413, 0.5227, -0.8407, 0.1413, 0.5227, -0.8407, 0.1413, -0.9256, -0.369, -0.08385, -0.9256, -0.369, -0.08385, -0.9256, -0.369, -0.08385, -0.9256, -0.369, -0.08385, -0.1797, 0.9775, -0.1102, -0.1797, 0.9775, -0.1102, -0.1797, 0.9775, -0.1102, -0.1797, 0.9775, -0.1102, 0.9256, 0.369, 0.08385, 0.9256, 0.369, 0.08385, 0.9256, 0.369, 0.08385, 0.9256, 0.369, 0.08385, 0.1248, -0.08846, -0.9882, 0.1248, -0.08846, -0.9882, 0.1248, -0.08846, -0.9882, 0.1248, -0.08846, -0.9882, -0.1248, 0.08846, 0.9882, -0.1248, 0.08846, 0.9882, -0.1248, 0.08846, 0.9882, -0.1248, 0.08846, 0.9882, 0.1797, -0.9775, 0.1102, 0.1797, -0.9775, 0.1102, 0.1797, -0.9775, 0.1102, 0.1797, -0.9775, 0.1102, -0.9922, -0.01065, -0.1243, -0.9922, -0.01065, -0.1243, -0.9922, -0.01065, -0.1243, -0.9922, -0.01065, -0.1243, 0.1836, 0.9809, -0.06462, 0.1836, 0.9809, -0.06462, 0.1836, 0.9809, -0.06462, 0.1836, 0.9809, -0.06462, 0.9922, 0.01079, 0.1243, 0.9922, 0.01079, 0.1243, 0.9922, 0.01079, 0.1243, 0.9922, 0.01079, 0.1243, 0.1248, -0.08846, -0.9882, 0.1248, -0.08846, -0.9882, 0.1248, -0.08846, -0.9882, 0.1248, -0.08846, -0.9882, -0.1248, 0.08846, 0.9882, -0.1248, 0.08846, 0.9882, -0.1248, 0.08846, 0.9882, -0.1248, 0.08846, 0.9882, -0.1836, -0.9809, 0.06462, -0.1836, -0.9809, 0.06462, -0.1836, -0.9809, 0.06462, -0.1836, -0.9809, 0.06462, -0.9249, 0.3502, -0.1481, -0.9249, 0.3502, -0.1481, -0.9249, 0.3502, -0.1481, -0.9249, 0.3502, -0.1481, 0.5263, 0.8502, -0.00965, 0.5263, 0.8502, -0.00965, 0.5263, 0.8502, -0.00965, 0.5263, 0.8502, -0.00965, 0.925, -0.3499, 0.1481, 0.925, -0.3499, 0.1481, 0.925, -0.3499, 0.1481, 0.925, -0.3499, 0.1481, 0.1248, -0.08846, -0.9882, 0.1248, -0.08846, -0.9882, 0.1248, -0.08846, -0.9882, 0.1248, -0.08846, -0.9882, -0.1248, 0.08846, 0.9882, -0.1248, 0.08846, 0.9882, -0.1248, 0.08846, 0.9882, -0.1248, 0.08846, 0.9882, -0.5263, -0.8502, 0.00965, -0.5263, -0.8502, 0.00965, -0.5263, -0.8502, 0.00965, -0.5263, -0.8502, 0.00965, -0.7301, 0.6662, -0.1518, -0.7301, 0.6662, -0.1518, -0.7301, 0.6662, -0.1518, -0.7301, 0.6662, -0.1518, 0.7946, 0.6053, 0.04615, 0.7946, 0.6053, 0.04615, 0.7946, 0.6053, 0.04615, 0.7946, 0.6053, 0.04615, 0.7301, -0.6662, 0.1518, 0.7301, -0.6662, 0.1518, 0.7301, -0.6662, 0.1518, 0.7301, -0.6662, 0.1518, 0.1248, -0.08846, -0.9882, 0.1248, -0.08846, -0.9882, 0.1248, -0.08846, -0.9882, 0.1248, -0.08846, -0.9882, -0.1248, 0.08846, 0.9882, -0.1248, 0.08846, 0.9882, -0.1248, 0.08846, 0.9882, -0.1248, 0.08846, 0.9882, -0.7946, -0.6053, -0.04615, -0.7946, -0.6053, -0.04615, -0.7946, -0.6053, -0.04615, -0.7946, -0.6053, -0.04615, -0.4354, 0.8901, -0.1347, -0.4354, 0.8901, -0.1347, -0.4354, 0.8901, -0.1347, -0.4354, 0.8901, -0.1347, 0.9563, 0.2762, 0.09602, 0.9563, 0.2762, 0.09602, 0.9563, 0.2762, 0.09602, 0.9563, 0.2762, 0.09602, 0.4353, -0.8902, 0.1346, 0.4353, -0.8902, 0.1346, 0.4353, -0.8902, 0.1346, 0.4353, -0.8902, 0.1346, 0.1248, -0.08845, -0.9882, 0.1248, -0.08845, -0.9882, 0.1248, -0.08845, -0.9882, 0.1248, -0.08845, -0.9882, -0.1248, 0.08846, 0.9882, -0.1248, 0.08846, 0.9882, -0.1248, 0.08846, 0.9882, -0.1248, 0.08846, 0.9882, -0.9563, -0.2762, -0.09602, -0.9563, -0.2762, -0.09602, -0.9563, -0.2762, -0.09602, -0.9563, -0.2762, -0.09602, -0.08138, 0.9917, -0.09905, -0.08138, 0.9917, -0.09905, -0.08138, 0.9917, -0.09905, -0.08138, 0.9917, -0.09905, 0.9873, -0.08775, 0.1325, 0.9873, -0.08775, 0.1325, 0.9873, -0.08775, 0.1325, 0.9873, -0.08775, 0.1325, 0.08108, -0.9918, 0.09901, 0.08108, -0.9918, 0.09901, 0.08108, -0.9918, 0.09901, 0.08108, -0.9918, 0.09901, 0.1248, -0.08845, -0.9882, 0.1248, -0.08845, -0.9882, 0.1248, -0.08845, -0.9882, 0.1248, -0.08845, -0.9882, -0.1248, 0.08846, 0.9882, -0.1248, 0.08846, 0.9882, -0.1248, 0.08846, 0.9882, -0.1248, 0.08846, 0.9882, -0.9873, 0.08775, -0.1325, -0.9873, 0.08775, -0.1325, -0.9873, 0.08775, -0.1325, -0.9873, 0.08775, -0.1325, 0.2788, 0.959, -0.05065, 0.2788, 0.959, -0.05065, 0.2788, 0.959, -0.05065, 0.2788, 0.959, -0.05065, 0.8839, -0.4426, 0.1512, 0.8839, -0.4426, 0.1512, 0.8839, -0.4426, 0.1512, 0.8839, -0.4426, 0.1512, -0.2787, -0.959, 0.05066, -0.2787, -0.959, 0.05066, -0.2787, -0.959, 0.05066, -0.2787, -0.959, 0.05066, 0.1248, -0.08846, -0.9882, 0.1248, -0.08846, -0.9882, 0.1248, -0.08846, -0.9882, 0.1248, -0.08846, -0.9882, -0.1248, 0.08846, 0.9882, -0.1248, 0.08846, 0.9882, -0.1248, 0.08846, 0.9882, -0.1248, 0.08846, 0.9882, -0.8839, 0.4426, -0.1512, -0.8839, 0.4426, -0.1512, -0.8839, 0.4426, -0.1512, -0.8839, 0.4426, -0.1512, 0.6055, 0.7959, 0.005209, 0.6055, 0.7959, 0.005209, 0.6055, 0.7959, 0.005209, 0.6055, 0.7959, 0.005209, 0.6608, -0.7356, 0.1493, 0.6608, -0.7356, 0.1493, 0.6608, -0.7356, 0.1493, 0.6608, -0.7356, 0.1493, -0.6054, -0.7959, -0.005203, -0.6054, -0.7959, -0.005203, -0.6054, -0.7959, -0.005203, -0.6054, -0.7959, -0.005203, 0.1248, -0.08846, -0.9882, 0.1248, -0.08846, -0.9882, 0.1248, -0.08846, -0.9882, 0.1248, -0.08846, -0.9882, -0.1248, 0.08846, 0.9882, -0.1248, 0.08846, 0.9882, -0.1248, 0.08846, 0.9882, -0.1248, 0.08846, 0.9882, -0.6608, 0.7356, -0.1493, -0.6608, 0.7356, -0.1493, -0.6608, 0.7356, -0.1493, -0.6608, 0.7356, -0.1493, 0.8483, 0.5261, 0.06001, 0.8483, 0.5261, 0.06001, 0.8483, 0.5261, 0.06001, 0.8483, 0.5261, 0.06001, 0.3475, -0.929, 0.127, 0.3475, -0.929, 0.127, 0.3475, -0.929, 0.127, 0.3475, -0.929, 0.127, -0.8482, -0.5263, -0.05999, -0.8482, -0.5263, -0.05999, -0.8482, -0.5263, -0.05999, -0.8482, -0.5263, -0.05999, 0.1248, -0.08846, -0.9882, 0.1248, -0.08846, -0.9882, 0.1248, -0.08846, -0.9882, 0.1248, -0.08846, -0.9882, -0.1248, 0.08846, 0.9882, -0.1248, 0.08846, 0.9882, -0.1248, 0.08846, 0.9882, -0.1248, 0.08846, 0.9882, -0.3475, 0.929, -0.127, -0.3475, 0.929, -0.127, -0.3475, 0.929, -0.127, -0.3475, 0.929, -0.127, 0.9773, 0.1827, 0.107, 0.9773, 0.1827, 0.107, 0.9773, 0.1827, 0.107, 0.9773, 0.1827, 0.107, -0.01308, -0.9961, 0.08751, -0.01308, -0.9961, 0.08751, -0.01308, -0.9961, 0.08751, -0.01308, -0.9961, 0.08751, -0.9773, -0.1828, -0.107, -0.9773, -0.1828, -0.107, -0.9773, -0.1828, -0.107, -0.9773, -0.1828, -0.107, 0.1248, -0.08846, -0.9882, 0.1248, -0.08846, -0.9882, 0.1248, -0.08846, -0.9882, 0.1248, -0.08846, -0.9882, -0.1248, 0.08846, 0.9882, -0.1248, 0.08846, 0.9882, -0.1248, 0.08846, 0.9882, -0.1248, 0.08846, 0.9882, 0.01308, 0.9961, -0.08751, 0.01308, 0.9961, -0.08751, 0.01308, 0.9961, -0.08751, 0.01308, 0.9961, -0.08751, 0.9722, -0.188, 0.1396, 0.9722, -0.188, 0.1396, 0.9722, -0.188, 0.1396, 0.9722, -0.188, 0.1396, -0.3715, -0.9277, 0.03613, -0.3715, -0.9277, 0.03613, -0.3715, -0.9277, 0.03613, -0.3715, -0.9277, 0.03613, -0.9721, 0.1883, -0.1396, -0.9721, 0.1883, -0.1396, -0.9721, 0.1883, -0.1396, -0.9721, 0.1883, -0.1396, 0.1248, -0.08846, -0.9882, 0.1248, -0.08846, -0.9882, 0.1248, -0.08846, -0.9882, 0.1248, -0.08846, -0.9882, -0.1248, 0.08846, 0.9882, -0.1248, 0.08846, 0.9882, -0.1248, 0.08846, 0.9882, -0.1248, 0.08846, 0.9882, 0.3715, 0.9277, -0.03613, 0.3715, 0.9277, -0.03613, 0.3715, 0.9277, -0.03613, 0.3715, 0.9277, -0.03613, 0.8349, -0.5288, 0.1528, 0.8349, -0.5288, 0.1528, 0.8349, -0.5288, 0.1528, 0.8349, -0.5288, 0.1528, -0.68, -0.7329, -0.02026, -0.68, -0.7329, -0.02026, -0.68, -0.7329, -0.02026, -0.68, -0.7329, -0.02026, -0.8348, 0.5289, -0.1528, -0.8348, 0.5289, -0.1528, -0.8348, 0.5289, -0.1528, -0.8348, 0.5289, -0.1528, 0.1248, -0.08846, -0.9882, 0.1248, -0.08846, -0.9882, 0.1248, -0.08846, -0.9882, 0.1248, -0.08846, -0.9882, -0.1248, 0.08846, 0.9882, -0.1248, 0.08846, 0.9882, -0.1248, 0.08846, 0.9882, -0.1248, 0.08846, 0.9882, 0.68, 0.7329, 0.02026, 0.68, 0.7329, 0.02026, 0.68, 0.7329, 0.02026, 0.68, 0.7329, 0.02026, 0.5851, -0.7978, 0.1453, 0.5851, -0.7978, 0.1453, 0.5851, -0.7978, 0.1453, 0.5851, -0.7978, 0.1453, -0.8954, -0.4392, -0.07374, -0.8954, -0.4392, -0.07374, -0.8954, -0.4392, -0.07374, -0.8954, -0.4392, -0.07374, -0.5852, 0.7978, -0.1453, -0.5852, 0.7978, -0.1453, -0.5852, 0.7978, -0.1453, -0.5852, 0.7978, -0.1453, 0.1248, -0.08846, -0.9882, 0.1248, -0.08846, -0.9882, 0.1248, -0.08846, -0.9882, 0.1248, -0.08846, -0.9882, -0.1248, 0.08846, 0.9882, -0.1248, 0.08846, 0.9882, -0.1248, 0.08846, 0.9882, -0.1248, 0.08846, 0.9882, 0.8954, 0.4392, 0.07374, 0.8954, 0.4392, 0.07374, 0.8954, 0.4392, 0.07374, 0.8954, 0.4392, 0.07374, 0.2549, -0.9597, 0.1181, 0.2549, -0.9597, 0.1181, 0.2549, -0.9597, 0.1181, 0.2549, -0.9597, 0.1181, -0.9895, -0.08375, -0.1174, -0.9895, -0.08375, -0.1174, -0.9895, -0.08375, -0.1174, -0.9895, -0.08375, -0.1174, -0.2549, 0.9597, -0.1181, -0.2549, 0.9597, -0.1181, -0.2549, 0.9597, -0.1181, -0.2549, 0.9597, -0.1181, 0.1248, -0.08846, -0.9882, 0.1248, -0.08846, -0.9882, 0.1248, -0.08846, -0.9882, 0.1248, -0.08846, -0.9882, -0.1248, 0.08846, 0.9882, -0.1248, 0.08846, 0.9882, -0.1248, 0.08846, 0.9882, -0.1248, 0.08846, 0.9882, 0.9895, 0.08375, 0.1174, 0.9895, 0.08375, 0.1174, 0.9895, 0.08375, 0.1174, 0.9895, 0.08375, 0.1174, -0.1059, -0.9915, 0.07538, -0.1059, -0.9915, 0.07538, -0.1059, -0.9915, 0.07538, -0.1059, -0.9915, 0.07538, -0.9491, 0.2798, -0.1449, -0.9491, 0.2798, -0.1449, -0.9491, 0.2798, -0.1449, -0.9491, 0.2798, -0.1449, 0.1055, 0.9916, -0.07544, 0.1055, 0.9916, -0.07544, 0.1055, 0.9916, -0.07544, 0.1055, 0.9916, -0.07544, 0.1248, -0.08846, -0.9882, 0.1248, -0.08846, -0.9882, 0.1248, -0.08846, -0.9882, 0.1248, -0.08846, -0.9882, -0.1248, 0.08846, 0.9882, -0.1248, 0.08846, 0.9882, -0.1248, 0.08846, 0.9882, -0.1248, 0.08846, 0.9882, 0.9491, -0.2798, 0.1449, 0.9491, -0.2798, 0.1449, 0.9491, -0.2798, 0.1449, 0.9491, -0.2798, 0.1449, -0.4612, -0.887, 0.02116, -0.4612, -0.887, 0.02116, -0.4612, -0.887, 0.02116, -0.4612, -0.887, 0.02116, -0.7788, 0.6084, -0.1528, -0.7788, 0.6084, -0.1528, -0.7788, 0.6084, -0.1528, -0.7788, 0.6084, -0.1528, 0.4614, 0.887, -0.02114, 0.4614, 0.887, -0.02114, 0.4614, 0.887, -0.02114, 0.4614, 0.887, -0.02114, 0.1248, -0.08846, -0.9882, 0.1248, -0.08846, -0.9882, 0.1248, -0.08846, -0.9882, 0.1248, -0.08846, -0.9882, -0.1248, 0.08846, 0.9882, -0.1248, 0.08846, 0.9882, -0.1248, 0.08846, 0.9882, -0.1248, 0.08846, 0.9882, 0.7788, -0.6084, 0.1528, 0.7788, -0.6084, 0.1528, 0.7788, -0.6084, 0.1528, 0.7788, -0.6084, 0.1528, -0.7483, -0.6624, -0.0352, -0.7483, -0.6624, -0.0352, -0.7483, -0.6624, -0.0352, -0.7483, -0.6624, -0.0352, -0.5041, 0.8522, -0.1399, -0.5041, 0.8522, -0.1399, -0.5041, 0.8522, -0.1399, -0.5041, 0.8522, -0.1399, 0.7484, 0.6623, 0.03522, 0.7484, 0.6623, 0.03522, 0.7484, 0.6623, 0.03522, 0.7484, 0.6623, 0.03522, 0.1248, -0.08846, -0.9882, 0.1248, -0.08846, -0.9882, 0.1248, -0.08846, -0.9882, 0.1248, -0.08846, -0.9882, -0.1248, 0.08846, 0.9882, -0.1248, 0.08846, 0.9882, -0.1248, 0.08846, 0.9882, -0.1248, 0.08846, 0.9882, 0.5414, -0.8407, 0.01201, 0.5414, -0.8407, 0.01201, 0.5414, -0.8407, 0.01201, 0.5414, -0.8407, 0.01201, -0.9188, -0.369, 0.1402, -0.9188, -0.369, 0.1402, -0.9188, -0.369, 0.1402, -0.9188, -0.369, 0.1402, -0.2008, 0.9775, -0.06397, -0.2008, 0.9775, -0.06397, -0.2008, 0.9775, -0.06397, -0.2008, 0.9775, -0.06397, 0.9188, 0.369, -0.1402, 0.9188, 0.369, -0.1402, 0.9188, 0.369, -0.1402, 0.9188, 0.369, -0.1402, -0.1154, -0.08846, -0.9894, -0.1154, -0.08846, -0.9894, -0.1154, -0.08846, -0.9894, -0.1154, -0.08846, -0.9894, 0.1154, 0.08846, 0.9894, 0.1154, 0.08846, 0.9894, 0.1154, 0.08846, 0.9894, 0.1154, 0.08846, 0.9894, 0.2008, -0.9775, 0.06397, 0.2008, -0.9775, 0.06397, 0.2008, -0.9775, 0.06397, 0.2008, -0.9775, 0.06397, -0.9931, -0.01065, 0.1168, -0.9931, -0.01065, 0.1168, -0.9931, -0.01065, 0.1168, -0.9931, -0.01065, 0.1168, 0.1628, 0.9809, -0.1067, 0.1628, 0.9809, -0.1067, 0.1628, 0.9809, -0.1067, 0.1628, 0.9809, -0.1067, 0.9931, 0.01079, -0.1168, 0.9931, 0.01079, -0.1168, 0.9931, 0.01079, -0.1168, 0.9931, 0.01079, -0.1168, -0.1154, -0.08846, -0.9894, -0.1154, -0.08846, -0.9894, -0.1154, -0.08846, -0.9894, -0.1154, -0.08846, -0.9894, 0.1154, 0.08846, 0.9894, 0.1154, 0.08846, 0.9894, 0.1154, 0.08846, 0.9894, 0.1154, 0.08846, 0.9894, -0.1628, -0.9809, 0.1067, -0.1628, -0.9809, 0.1067, -0.1628, -0.9809, 0.1067, -0.1628, -0.9809, 0.1067, -0.9335, 0.3502, 0.07759, -0.9335, 0.3502, 0.07759, -0.9335, 0.3502, 0.07759, -0.9335, 0.3502, 0.07759, 0.5087, 0.8502, -0.1354, 0.5087, 0.8502, -0.1354, 0.5087, 0.8502, -0.1354, 0.5087, 0.8502, -0.1354, 0.9335, -0.3499, -0.07762, 0.9335, -0.3499, -0.07762, 0.9335, -0.3499, -0.07762, 0.9335, -0.3499, -0.07762, -0.1154, -0.08846, -0.9894, -0.1154, -0.08846, -0.9894, -0.1154, -0.08846, -0.9894, -0.1154, -0.08846, -0.9894, 0.1154, 0.08846, 0.9894, 0.1154, 0.08846, 0.9894, 0.1154, 0.08846, 0.9894, 0.1154, 0.08846, 0.9894, -0.5087, -0.8502, 0.1354, -0.5087, -0.8502, 0.1354, -0.5087, -0.8502, 0.1354, -0.5087, -0.8502, 0.1354, -0.7452, 0.6662, 0.02737, -0.7452, 0.6662, 0.02737, -0.7452, 0.6662, 0.02737, -0.7452, 0.6662, 0.02737, 0.7826, 0.6053, -0.1454, 0.7826, 0.6053, -0.1454, 0.7826, 0.6053, -0.1454, 0.7826, 0.6053, -0.1454, 0.7452, -0.6662, -0.02737, 0.7452, -0.6662, -0.02737, 0.7452, -0.6662, -0.02737, 0.7452, -0.6662, -0.02737, -0.1154, -0.08846, -0.9894, -0.1154, -0.08846, -0.9894, -0.1154, -0.08846, -0.9894, -0.1154, -0.08846, -0.9894, 0.1154, 0.08846, 0.9894, 0.1154, 0.08846, 0.9894, 0.1154, 0.08846, 0.9894, 0.1154, 0.08846, 0.9894, -0.7826, -0.6053, 0.1454, -0.7826, -0.6053, 0.1454, -0.7826, -0.6053, 0.1454, -0.7826, -0.6053, 0.1454, -0.455, 0.8901, -0.0265, -0.455, 0.8901, -0.0265, -0.455, 0.8901, -0.0265, -0.455, 0.8901, -0.0265, 0.9515, 0.2762, -0.1357, 0.9515, 0.2762, -0.1357, 0.9515, 0.2762, -0.1357, 0.9515, 0.2762, -0.1357, 0.4549, -0.8902, 0.02652, 0.4549, -0.8902, 0.02652, 0.4549, -0.8902, 0.02652, 0.4549, -0.8902, 0.02652, -0.1154, -0.08846, -0.9894, -0.1154, -0.08846, -0.9894, -0.1154, -0.08846, -0.9894, -0.1154, -0.08846, -0.9894, 0.1154, 0.08846, 0.9894, 0.1154, 0.08846, 0.9894, 0.1154, 0.08846, 0.9894, 0.1154, 0.08846, 0.9894, -0.9515, -0.2762, 0.1357, -0.9515, -0.2762, 0.1357, -0.9515, -0.2762, 0.1357, -0.9515, -0.2762, 0.1357, -0.1027, 0.9917, -0.07669, -0.1027, 0.9917, -0.07669, -0.1027, 0.9917, -0.07669, -0.1027, 0.9917, -0.07669, 0.9903, -0.08775, -0.1077, 0.9903, -0.08775, -0.1077, 0.9903, -0.08775, -0.1077, 0.9903, -0.08775, -0.1077, 0.1024, -0.9918, 0.07672, 0.1024, -0.9918, 0.07672, 0.1024, -0.9918, 0.07672, 0.1024, -0.9918, 0.07672, -0.1154, -0.08846, -0.9894, -0.1154, -0.08846, -0.9894, -0.1154, -0.08846, -0.9894, -0.1154, -0.08846, -0.9894, 0.1154, 0.08846, 0.9894, 0.1154, 0.08846, 0.9894, 0.1154, 0.08846, 0.9894, 0.1154, 0.08846, 0.9894, -0.9903, 0.08775, 0.1077, -0.9903, 0.08775, 0.1077, -0.9903, 0.08775, 0.1077, -0.9903, 0.08775, 0.1077, 0.2585, 0.959, -0.1159, 0.2585, 0.959, -0.1159, 0.2585, 0.959, -0.1159, 0.2585, 0.959, -0.1159, 0.8944, -0.4426, -0.06477, 0.8944, -0.4426, -0.06477, 0.8944, -0.4426, -0.06477, 0.8944, -0.4426, -0.06477, -0.2585, -0.959, 0.1159, -0.2585, -0.959, 0.1159, -0.2585, -0.959, 0.1159, -0.2585, -0.959, 0.1159, -0.1154, -0.08846, -0.9894, -0.1154, -0.08846, -0.9894, -0.1154, -0.08846, -0.9894, -0.1154, -0.08846, -0.9894, 0.1154, 0.08846, 0.9894, 0.1154, 0.08846, 0.9894, 0.1154, 0.08846, 0.9894, 0.1154, 0.08846, 0.9894, -0.8944, 0.4426, 0.06477, -0.8944, 0.4426, 0.06477, -0.8944, 0.4426, 0.06477, -0.8944, 0.4426, 0.06477, 0.5891, 0.7959, -0.1399, 0.5891, 0.7959, -0.1399, 0.5891, 0.7959, -0.1399, 0.5891, 0.7959, -0.1399, 0.6773, -0.7356, -0.01325, 0.6773, -0.7356, -0.01325, 0.6773, -0.7356, -0.01325, 0.6773, -0.7356, -0.01325, -0.5891, -0.7959, 0.1399, -0.5891, -0.7959, 0.1399, -0.5891, -0.7959, 0.1399, -0.5891, -0.7959, 0.1399, -0.1154, -0.08846, -0.9894, -0.1154, -0.08846, -0.9894, -0.1154, -0.08846, -0.9894, -0.1154, -0.08846, -0.9894, 0.1154, 0.08846, 0.9894, 0.1154, 0.08846, 0.9894, 0.1154, 0.08846, 0.9894, 0.1154, 0.08846, 0.9894, -0.6773, 0.7356, 0.01325, -0.6773, 0.7356, 0.01325, -0.6773, 0.7356, 0.01325, -0.6773, 0.7356, 0.01325, 0.838, 0.5261, -0.1448, 0.838, 0.5261, -0.1448, 0.838, 0.5261, -0.1448, 0.838, 0.5261, -0.1448, 0.3678, -0.929, 0.04016, 0.3678, -0.929, 0.04016, 0.3678, -0.929, 0.04016, 0.3678, -0.929, 0.04016, -0.8379, -0.5263, 0.1448, -0.8379, -0.5263, 0.1448, -0.8379, -0.5263, 0.1448, -0.8379, -0.5263, 0.1448, -0.1154, -0.08846, -0.9894, -0.1154, -0.08846, -0.9894, -0.1154, -0.08846, -0.9894, -0.1154, -0.08846, -0.9894, 0.1154, 0.08846, 0.9894, 0.1154, 0.08846, 0.9894, 0.1154, 0.08846, 0.9894, 0.1154, 0.08846, 0.9894, -0.3678, 0.929, -0.04016, -0.3678, 0.929, -0.04016, -0.3678, 0.929, -0.04016, -0.3678, 0.929, -0.04016, 0.9745, 0.1827, -0.13, 0.9745, 0.1827, -0.13, 0.9745, 0.1827, -0.13, 0.9745, 0.1827, -0.13, 0.00825, -0.9961, 0.0881, 0.00825, -0.9961, 0.0881, 0.00825, -0.9961, 0.0881, 0.00825, -0.9961, 0.0881, -0.9745, -0.1828, 0.13, -0.9745, -0.1828, 0.13, -0.9745, -0.1828, 0.13, -0.9745, -0.1828, 0.13, -0.1154, -0.08846, -0.9894, -0.1154, -0.08846, -0.9894, -0.1154, -0.08846, -0.9894, -0.1154, -0.08846, -0.9894, 0.1154, 0.08846, 0.9894, 0.1154, 0.08846, 0.9894, 0.1154, 0.08846, 0.9894, 0.1154, 0.08846, 0.9894, -0.00825, 0.9961, -0.0881, -0.00825, 0.9961, -0.0881, -0.00825, 0.9961, -0.0881, -0.00825, 0.9961, -0.0881, 0.9773, -0.188, -0.09721, 0.9773, -0.188, -0.09721, 0.9773, -0.188, -0.09721, 0.9773, -0.188, -0.09721, -0.3521, -0.9277, 0.124, -0.3521, -0.9277, 0.124, -0.3521, -0.9277, 0.124, -0.3521, -0.9277, 0.124, -0.9773, 0.1883, 0.09718, -0.9773, 0.1883, 0.09718, -0.9773, 0.1883, 0.09718, -0.9773, 0.1883, 0.09718, -0.1154, -0.08846, -0.9894, -0.1154, -0.08846, -0.9894, -0.1154, -0.08846, -0.9894, -0.1154, -0.08846, -0.9894, 0.1154, 0.08846, 0.9894, 0.1154, 0.08846, 0.9894, 0.1154, 0.08846, 0.9894, 0.1154, 0.08846, 0.9894, 0.3521, 0.9277, -0.124, 0.3521, 0.9277, -0.124, 0.3521, 0.9277, -0.124, 0.3521, 0.9277, -0.124, 0.8472, -0.5288, -0.05156, 0.8472, -0.5288, -0.05156, 0.8472, -0.5288, -0.05156, 0.8472, -0.5288, -0.05156, -0.6651, -0.7329, 0.1431, -0.6651, -0.7329, 0.1431, -0.6651, -0.7329, 0.1431, -0.6651, -0.7329, 0.1431, -0.8471, 0.5289, 0.05154, -0.8471, 0.5289, 0.05154, -0.8471, 0.5289, 0.05154, -0.8471, 0.5289, 0.05154, -0.1154, -0.08846, -0.9894, -0.1154, -0.08846, -0.9894, -0.1154, -0.08846, -0.9894, -0.1154, -0.08846, -0.9894, 0.1154, 0.08846, 0.9894, 0.1154, 0.08846, 0.9894, 0.1154, 0.08846, 0.9894, 0.1154, 0.08846, 0.9894, 0.6651, 0.7329, -0.1431, 0.6651, 0.7329, -0.1431, 0.6651, 0.7329, -0.1431, 0.6651, 0.7329, -0.1431, 0.6029, -0.7978, 0.0009938, 0.6029, -0.7978, 0.0009938, 0.6029, -0.7978, 0.0009938, 0.6029, -0.7978, 0.0009938, -0.887, -0.4392, 0.1427, -0.887, -0.4392, 0.1427, -0.887, -0.4392, 0.1427, -0.887, -0.4392, 0.1427, -0.6029, 0.7978, -0.0009911, -0.6029, 0.7978, -0.0009911, -0.6029, 0.7978, -0.0009911, -0.6029, 0.7978, -0.0009911, -0.1154, -0.08846, -0.9894, -0.1154, -0.08846, -0.9894, -0.1154, -0.08846, -0.9894, -0.1154, -0.08846, -0.9894, 0.1154, 0.08846, 0.9894, 0.1154, 0.08846, 0.9894, 0.1154, 0.08846, 0.9894, 0.1154, 0.08846, 0.9894, 0.887, 0.4392, -0.1427, 0.887, 0.4392, -0.1427, 0.887, 0.4392, -0.1427, 0.887, 0.4392, -0.1427, 0.2757, -0.9597, 0.05364, 0.2757, -0.9597, 0.05364, 0.2757, -0.9597, 0.05364, 0.2757, -0.9597, 0.05364, -0.9889, -0.08375, 0.1229, -0.9889, -0.08375, 0.1229, -0.9889, -0.08375, 0.1229, -0.9889, -0.08375, 0.1229, -0.2758, 0.9597, -0.05363, -0.2758, 0.9597, -0.05363, -0.2758, 0.9597, -0.05363, -0.2758, 0.9597, -0.05363, -0.1154, -0.08846, -0.9894, -0.1154, -0.08846, -0.9894, -0.1154, -0.08846, -0.9894, -0.1154, -0.08846, -0.9894, 0.1154, 0.08846, 0.9894, 0.1154, 0.08846, 0.9894, 0.1154, 0.08846, 0.9894, 0.1154, 0.08846, 0.9894, 0.9889, 0.08375, -0.1229, 0.9889, 0.08375, -0.1229, 0.9889, 0.08375, -0.1229, 0.9889, 0.08375, -0.1229, -0.0848, -0.9915, 0.09854, -0.0848, -0.9915, 0.09854, -0.0848, -0.9915, 0.09854, -0.0848, -0.9915, 0.09854, -0.9562, 0.2798, 0.08653, -0.9562, 0.2798, 0.08653, -0.9562, 0.2798, 0.08653, -0.9562, 0.2798, 0.08653, 0.08437, 0.9916, -0.0985, 0.08437, 0.9916, -0.0985, 0.08437, 0.9916, -0.0985, 0.08437, 0.9916, -0.0985, -0.1154, -0.08846, -0.9894, -0.1154, -0.08846, -0.9894, -0.1154, -0.08846, -0.9894, -0.1154, -0.08846, -0.9894, 0.1154, 0.08846, 0.9894, 0.1154, 0.08846, 0.9894, 0.1154, 0.08846, 0.9894, 0.1154, 0.08846, 0.9894, 0.9562, -0.2798, -0.08653, 0.9562, -0.2798, -0.08653, 0.9562, -0.2798, -0.08653, 0.9562, -0.2798, -0.08653, -0.4428, -0.887, 0.131, -0.4428, -0.887, 0.131, -0.4428, -0.887, 0.131, -0.4428, -0.887, 0.131, -0.7927, 0.6084, 0.03808, -0.7927, 0.6084, 0.03808, -0.7927, 0.6084, 0.03808, -0.7927, 0.6084, 0.03808, 0.4429, 0.887, -0.131, 0.4429, 0.887, -0.131, 0.4429, 0.887, -0.131, 0.4429, 0.887, -0.131, -0.1154, -0.08846, -0.9894, -0.1154, -0.08846, -0.9894, -0.1154, -0.08846, -0.9894, -0.1154, -0.08846, -0.9894, 0.1154, 0.08846, 0.9894, 0.1154, 0.08846, 0.9894, 0.1154, 0.08846, 0.9894, 0.1154, 0.08846, 0.9894, 0.7927, -0.6084, -0.03808, 0.7927, -0.6084, -0.03808, 0.7927, -0.6084, -0.03808, 0.7927, -0.6084, -0.03808, -0.735, -0.6624, 0.145, -0.735, -0.6624, 0.145, -0.735, -0.6624, 0.145, -0.735, -0.6624, 0.145, -0.523, 0.8522, -0.01519, -0.523, 0.8522, -0.01519, -0.523, 0.8522, -0.01519, -0.523, 0.8522, -0.01519, 0.7351, 0.6623, -0.145, 0.7351, 0.6623, -0.145, 0.7351, 0.6623, -0.145, 0.7351, 0.6623, -0.145, -0.1154, -0.08846, -0.9894, -0.1154, -0.08846, -0.9894, -0.1154, -0.08846, -0.9894, -0.1154, -0.08846, -0.9894, 0.1154, 0.08846, 0.9894, 0.1154, 0.08846, 0.9894, 0.1154, 0.08846, 0.9894, 0.1154, 0.08846, 0.9894, 0.3161, 0.7467, 0.5852, 0.3161, 0.7467, 0.5852, 0.3161, 0.7467, 0.5852, 0.3161, 0.7467, 0.5852, -0.7114, 0.1928, 0.6758, -0.7114, 0.1928, 0.6758, -0.7114, 0.1928, 0.6758, -0.7114, 0.1928, 0.6758, 0.7105, -0.2847, 0.6435, 0.7105, -0.2847, 0.6435, 0.7105, -0.2847, 0.6435, 0.7105, -0.2847, 0.6435, 0.02161, -0.7551, 0.6552, 0.02161, -0.7551, 0.6552, 0.02161, -0.7551, 0.6552, 0.02161, -0.7551, 0.6552, 0.4864, 0.6514, 0.5823, 0.4864, 0.6514, 0.5823, 0.4864, 0.6514, 0.5823, 0.4864, 0.6514, 0.5823, -0.4739, 0.592, 0.6519, -0.4739, 0.592, 0.6519, -0.4739, 0.592, 0.6519, -0.4739, 0.592, 0.6519, -0.024, -0.756, 0.6541, -0.024, -0.756, 0.6541, -0.024, -0.756, 0.6541, -0.024, -0.756, 0.6541, -0.4873, -0.5325, 0.6921, -0.4873, -0.5325, 0.6921, -0.4873, -0.5325, 0.6921, -0.4873, -0.5325, 0.6921, 0.7491, 0.2754, 0.6025, 0.7491, 0.2754, 0.6025, 0.7491, 0.2754, 0.6025, 0.7491, 0.2754, 0.6025, -0.2021, 0.7619, 0.6153, -0.2021, 0.7619, 0.6153, -0.2021, 0.7619, 0.6153, -0.2021, 0.7619, 0.6153, -0.7066, -0.1749, 0.6856, -0.7066, -0.1749, 0.6856, -0.7066, -0.1749, 0.6856, -0.7066, -0.1749, 0.6856, 0.7791, -0.09764, 0.6192, 0.7791, -0.09764, 0.6192, 0.7791, -0.09764, 0.6192, 0.7791, -0.09764, 0.6192, 0.6848, -0.06346, 0.726, 0.6848, -0.06346, 0.726, 0.6848, -0.06346, 0.726, 0.6848, -0.06346, 0.726, -0.5803, -0.1273, 0.8044, -0.5803, -0.1273, 0.8044, -0.5803, -0.1273, 0.8044, -0.5803, -0.1273, 0.8044, 0.1373, 0.6109, 0.7797, 0.1373, 0.6109, 0.7797, 0.1373, 0.6109, 0.7797, 0.1373, 0.6109, 0.7797, 0.6595, 0.2545, 0.7074, 0.6595, 0.2545, 0.7074, 0.6595, 0.2545, 0.7074, 0.6595, 0.2545, 0.7074, -0.3928, -0.4321, 0.8118, -0.3928, -0.4321, 0.8118, -0.3928, -0.4321, 0.8118, -0.3928, -0.4321, 0.8118, -0.05687, -0.6302, 0.7743, -0.05687, -0.6302, 0.7743, -0.05687, -0.6302, 0.7743, -0.05687, -0.6302, 0.7743, -0.4711, 0.3069, 0.827, -0.4711, 0.3069, 0.827, -0.4711, 0.3069, 0.827, -0.4711, 0.3069, 0.827, 0.4173, 0.6003, 0.6822, 0.4173, 0.6003, 0.6822, 0.4173, 0.6003, 0.6822, 0.4173, 0.6003, 0.6822, 0.03651, -0.6282, 0.7772, 0.03651, -0.6282, 0.7772, 0.03651, -0.6282, 0.7772, 0.03651, -0.6282, 0.7772, 0.6467, -0.1672, 0.7442, 0.6467, -0.1672, 0.7442, 0.6467, -0.1672, 0.7442, 0.6467, -0.1672, 0.7442, -0.5844, 0.1704, 0.7934, -0.5844, 0.1704, 0.7934, -0.5844, 0.1704, 0.7934, -0.5844, 0.1704, 0.7934, 0.3193, 0.6553, 0.6845, 0.3193, 0.6553, 0.6845, 0.3193, 0.6553, 0.6845, 0.3193, 0.6553, 0.6845])] * 3)])

# ---- objects
ob_cylinder_597 = bpy.data.objects.new('Cylinder.597', me_cylinder_494)

# ---- transforms, parenting, visibility, modifiers, constraints
ob_cylinder_597.location = (-0.003494, 0.03726, 0.5651)
ob_cylinder_597.rotation_euler = (-1.629e-07, 0.0, 0.0)
ob_cylinder_597.color = (0.8, 0.8, 0.8, 1.0)

# ---- collection membership
col_collection.objects.link(ob_cylinder_597)

# ---- scene / render settings (as saved in the file)
scene.frame_start = 1; scene.frame_end = 250; scene.frame_set(1)
scene.render.engine = 'BLENDER_EEVEE_NEXT'
bpy.context.view_layer.update()

# ---- added for rendering (the .blend has no active camera and no usable light): camera, sun
cam_auto = bpy.data.cameras.new('AutoCamera')
cam_auto.lens = 50.0
cam_auto.sensor_width = 36.0
cam_auto.clip_end = 1000.0
ob_auto_camera = bpy.data.objects.new('AutoCamera', cam_auto)
scene.collection.objects.link(ob_auto_camera)
ob_auto_camera.location = (1.30286, -1.56038, 1.3488)
ob_auto_camera.rotation_euler = (1.09748, -7.21219e-08, 0.694738)
scene.camera = ob_auto_camera
light_auto_sun = bpy.data.lights.new('AutoSun', 'SUN')
light_auto_sun.energy = 3.0
light_auto_sun.angle = 0.0523599
ob_auto_sun = bpy.data.objects.new('AutoSun', light_auto_sun)
scene.collection.objects.link(ob_auto_sun)
ob_auto_sun.rotation_euler = (0.872665, 0.174533, 0.523599)
bpy.context.view_layer.update()
